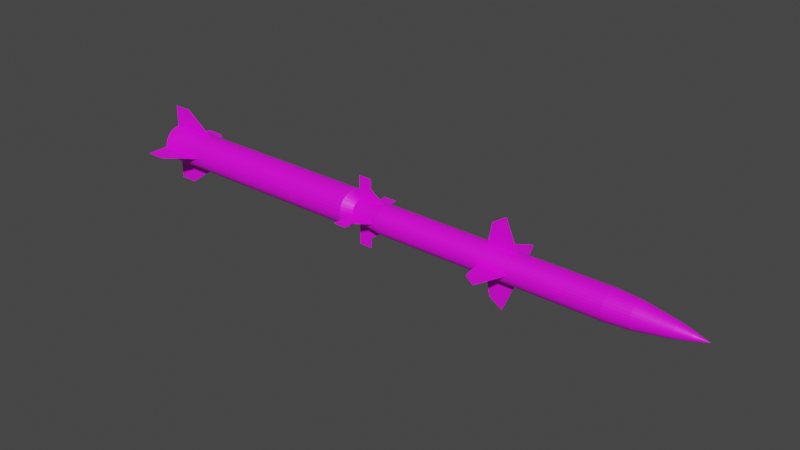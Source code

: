 # Source: RIM-2.blend  (saved by Blender 2.80.75; exported with 4.5.12 LTS)
import bpy
from mathutils import Matrix  # noqa: F401  (used for matrix-valued properties, if any)

bpy.ops.wm.read_factory_settings(use_empty=True)
scene = bpy.context.scene
scene.name = 'Scene'

# ---- collections
col_collection = bpy.data.collections.new('Collection'); scene.collection.children.link(col_collection)

# ---- images (referenced by path relative to the original .blend; pixels are not part of the script)
import os
ASSET_DIR = os.environ.get("B2B_ASSET_DIR", "")  # directory of the original .blend (textures are referenced by path, not embedded)
HERE = os.path.dirname(os.path.abspath(__file__))  # packed textures are extracted next to this script under _unpacked/

def load_image(name, relpath, width, height, colorspace="sRGB"):
    """Load a texture the original file referenced (path relative to the .blend, or extracted next to this script)."""
    p = next((c for c in (os.path.join(HERE, relpath), os.path.join(ASSET_DIR, relpath)) if relpath and os.path.exists(c)), "")
    if p:
        img = bpy.data.images.load(p, check_existing=True)
        img.name = name
    else:  # same state as the original file: an image datablock whose file is absent (Cycles renders it pink)
        img = bpy.data.images.new(name, width, height)
        img.source = "FILE"
        img.filepath = "//" + (relpath or name)
    img.colorspace_settings.name = colorspace
    return img
img_rim_2_missile_texture_png = load_image('RIM-2 Missile Texture.png', 'RIM-2 Missile Texture.png', 1024, 1024, 'sRGB')
img_rim_2_missile_fin_texture_png = load_image('RIM-2 Missile Fin Texture.png', 'RIM-2 Missile Fin Texture.png', 1024, 1024, 'sRGB')
img_rim_2_booster_texture_png = load_image('RIM-2 Booster Texture.png', 'RIM-2 Booster Texture.png', 1024, 1024, 'sRGB')

# ---- materials (node trees are filled in below, after node groups)
mat_material_001 = bpy.data.materials.new('Material.001')
mat_material_001.use_transparent_shadow = False
mat_material_002 = bpy.data.materials.new('Material.002')
mat_material_002.use_transparent_shadow = False
mat_material_003 = bpy.data.materials.new('Material.003')
mat_material_003.use_transparent_shadow = False
mat_material_004 = bpy.data.materials.new('Material.004')
mat_material_004.use_transparent_shadow = False

# ---- material node trees
mat_material_001.use_nodes = True; mat_material_001.node_tree.nodes.clear()
_N = mat_material_001.node_tree.nodes; _L = mat_material_001.node_tree.links
n0 = _N.new('ShaderNodeOutputMaterial'); n0.name = 'Material Output'; n0.location = (300, 300)
n1 = _N.new('ShaderNodeBsdfPrincipled'); n1.name = 'Principled BSDF'; n1.location = (10, 300)
n1.distribution = 'GGX'
n1.subsurface_method = 'BURLEY'
n1.inputs[3].default_value = 1.45
n1.inputs[27].default_value = (0.0, 0.0, 0.0, 1.0)
n1.inputs[28].default_value = 1.0
n2 = _N.new('ShaderNodeTexImage'); n2.name = 'Image Texture'; n2.location = (-302, 89)
n2.image = img_rim_2_missile_texture_png
_L.new(n1.outputs[0], n0.inputs[0])
_L.new(n2.outputs[0], n1.inputs[0])
n0.is_active_output = True
mat_material_002.use_nodes = True; mat_material_002.node_tree.nodes.clear()
_N = mat_material_002.node_tree.nodes; _L = mat_material_002.node_tree.links
n0 = _N.new('ShaderNodeOutputMaterial'); n0.name = 'Material Output'; n0.location = (300, 300)
n1 = _N.new('ShaderNodeBsdfPrincipled'); n1.name = 'Principled BSDF'; n1.location = (10, 300)
n1.distribution = 'GGX'
n1.subsurface_method = 'BURLEY'
n1.inputs[3].default_value = 1.45
n1.inputs[27].default_value = (0.0, 0.0, 0.0, 1.0)
n1.inputs[28].default_value = 1.0
n2 = _N.new('ShaderNodeTexImage'); n2.name = 'Image Texture'; n2.location = (-461, 159)
n2.image = img_rim_2_missile_fin_texture_png
_L.new(n1.outputs[0], n0.inputs[0])
_L.new(n2.outputs[0], n1.inputs[0])
n0.is_active_output = True
mat_material_003.use_nodes = True; mat_material_003.node_tree.nodes.clear()
_N = mat_material_003.node_tree.nodes; _L = mat_material_003.node_tree.links
n0 = _N.new('ShaderNodeOutputMaterial'); n0.name = 'Material Output'; n0.location = (300, 300)
n1 = _N.new('ShaderNodeBsdfPrincipled'); n1.name = 'Principled BSDF'; n1.location = (10, 300)
n1.distribution = 'GGX'
n1.subsurface_method = 'BURLEY'
n1.inputs[3].default_value = 1.45
n1.inputs[27].default_value = (0.0, 0.0, 0.0, 1.0)
n1.inputs[28].default_value = 1.0
n2 = _N.new('ShaderNodeTexImage'); n2.name = 'Image Texture'; n2.location = (-319, 154)
n2.image = img_rim_2_booster_texture_png
_L.new(n1.outputs[0], n0.inputs[0])
_L.new(n2.outputs[0], n1.inputs[0])
n0.is_active_output = True
mat_material_004.use_nodes = True; mat_material_004.node_tree.nodes.clear()
_N = mat_material_004.node_tree.nodes; _L = mat_material_004.node_tree.links
n0 = _N.new('ShaderNodeOutputMaterial'); n0.name = 'Material Output'; n0.location = (300, 300)
n1 = _N.new('ShaderNodeBsdfPrincipled'); n1.name = 'Principled BSDF'; n1.location = (10, 300)
n1.distribution = 'GGX'
n1.subsurface_method = 'BURLEY'
n1.inputs[3].default_value = 1.45
n1.inputs[27].default_value = (0.0, 0.0, 0.0, 1.0)
n1.inputs[28].default_value = 1.0
n2 = _N.new('ShaderNodeTexImage'); n2.name = 'Image Texture'; n2.location = (-283, 183)
n2.image = img_rim_2_missile_fin_texture_png
_L.new(n1.outputs[0], n0.inputs[0])
_L.new(n2.outputs[0], n1.inputs[0])
n0.is_active_output = True

# ---- world
world_world = bpy.data.worlds.new('World'); scene.world = world_world
world_world.use_nodes = True; world_world.node_tree.nodes.clear()
_N = world_world.node_tree.nodes; _L = world_world.node_tree.links
n0 = _N.new('ShaderNodeOutputWorld'); n0.name = 'World Output'; n0.location = (300, 300)
n1 = _N.new('ShaderNodeBackground'); n1.name = 'Background'; n1.location = (10, 300)
n1.inputs[0].default_value = (0.05088, 0.05088, 0.05088, 1.0)
_L.new(n1.outputs[0], n0.inputs[0])
n0.is_active_output = True
world_world.color = (0.05088, 0.05088, 0.05088)
world_world.use_sun_shadow = False
world_world.sun_shadow_jitter_overblur = 0.0

# ---- meshes
me_cylinder_001 = bpy.data.meshes.new('Cylinder.001')
me_cylinder_001.from_pydata([(1.19e-06, 1.0, -7.11), (-1.529e-06, 1.0, 8.854), (0.1951, 0.9808, -7.11), (0.1951, 0.9808, 8.854), (0.3827, 0.9239, -7.11), (0.3827, 0.9239, 8.854), (0.5556, 0.8315, -7.11), (0.5556, 0.8315, 8.854), (0.7071, 0.7071, -7.11), (0.7071, 0.7071, 8.854), (0.8315, 0.5556, -7.11), (0.8315, 0.5556, 8.854), (0.9239, 0.3827, -7.11), (0.9239, 0.3827, 8.854), (0.9808, 0.1951, -7.11), (0.9808, 0.1951, 8.854), (1.0, 8.964e-07, -7.11), (1.0, -9.798e-07, 8.854), (0.9808, -0.1951, -7.11), (0.9808, -0.1951, 8.854), (0.9239, -0.3827, -7.11), (0.9239, -0.3827, 8.854), (0.8315, -0.5556, -7.11), (0.8315, -0.5556, 8.854), (0.7071, -0.7071, -7.11), (0.7071, -0.7071, 8.854), (0.5556, -0.8315, -7.11), (0.5556, -0.8315, 8.854), (0.3827, -0.9239, -7.11), (0.3827, -0.9239, 8.854), (0.1951, -0.9808, -7.11), (0.1951, -0.9808, 8.854), (8.638e-07, -1.0, -7.11), (-1.855e-06, -1.0, 8.854), (-0.1951, -0.9808, -7.11), (-0.1951, -0.9808, 8.854), (-0.3827, -0.9239, -7.11), (-0.3827, -0.9239, 8.854), (-0.5556, -0.8315, -7.11), (-0.5556, -0.8315, 8.854), (-0.7071, -0.7071, -7.11), (-0.7071, -0.7071, 8.854), (-0.8315, -0.5556, -7.11), (-0.8315, -0.5556, 8.854), (-0.9239, -0.3827, -7.11), (-0.9239, -0.3827, 8.854), (-0.9808, -0.1951, -7.11), (-0.9808, -0.1951, 8.854), (-1.0, 1.786e-06, -7.11), (-1.0, -8.97e-08, 8.854), (-0.9808, 0.1951, -7.11), (-0.9808, 0.1951, 8.854), (-0.9239, 0.3827, -7.11), (-0.9239, 0.3827, 8.854), (-0.8315, 0.5556, -7.11), (-0.8315, 0.5556, 8.854), (-0.7071, 0.7071, -7.11), (-0.7071, 0.7071, 8.854), (-0.5556, 0.8315, -7.11), (-0.5556, 0.8315, 8.854), (-0.3827, 0.9239, -7.11), (-0.3827, 0.9239, 8.854), (-0.1951, 0.9808, -7.11), (-0.1951, 0.9808, 8.854), (0.1047, 0.5263, 10.95), (-1.994e-06, 0.5366, 10.95), (0.2054, 0.4958, 10.95), (0.2981, 0.4462, 10.95), (0.3795, 0.3795, 10.95), (0.4462, 0.2981, 10.95), (0.4958, 0.2054, 10.95), (0.5263, 0.1047, 10.95), (0.5366, -1.246e-06, 10.95), (0.5263, -0.1047, 10.95), (0.4958, -0.2054, 10.95), (0.4462, -0.2981, 10.95), (0.3795, -0.3795, 10.95), (0.2981, -0.4462, 10.95), (0.2054, -0.4958, 10.95), (0.1047, -0.5263, 10.95), (-2.104e-06, -0.5366, 10.95), (-0.1047, -0.5263, 10.95), (-0.2054, -0.4958, 10.95), (-0.2981, -0.4462, 10.95), (-0.3795, -0.3795, 10.95), (-0.4462, -0.2981, 10.95), (-0.4958, -0.2054, 10.95), (-0.5263, -0.1047, 10.95), (-0.5366, -7.202e-07, 10.95), (-0.5263, 0.1047, 10.95), (-0.4958, 0.2054, 10.95), (-0.4462, 0.2981, 10.95), (-0.3795, 0.3795, 10.95), (-0.2981, 0.4462, 10.95), (-0.2054, 0.4958, 10.95), (-0.1047, 0.5263, 10.95), (2.923e-06, 0.8867, -8.747), (0.173, 0.8696, -8.747), (0.3393, 0.8192, -8.747), (0.4926, 0.7372, -8.747), (0.627, 0.627, -8.747), (0.7373, 0.4926, -8.747), (0.8192, 0.3393, -8.747), (0.8696, 0.173, -8.747), (0.8867, 1.146e-06, -8.747), (0.8696, -0.173, -8.747), (0.8192, -0.3393, -8.747), (0.7373, -0.4926, -8.747), (0.627, -0.627, -8.747), (0.4926, -0.7372, -8.747), (0.3393, -0.8192, -8.747), (0.173, -0.8696, -8.747), (2.634e-06, -0.8867, -8.747), (-0.173, -0.8696, -8.747), (-0.3393, -0.8192, -8.747), (-0.4926, -0.7372, -8.747), (-0.627, -0.627, -8.747), (-0.7372, -0.4926, -8.747), (-0.8192, -0.3393, -8.747), (-0.8696, -0.173, -8.747), (-0.8867, 1.936e-06, -8.747), (-0.8696, 0.173, -8.747), (-0.8192, 0.3393, -8.747), (-0.7372, 0.4926, -8.747), (-0.627, 0.627, -8.747), (-0.4926, 0.7372, -8.747), (-0.3393, 0.8192, -8.747), (-0.173, 0.8696, -8.747), (3.25e-06, 0.7416, -9.635), (0.1447, 0.7274, -9.635), (0.2838, 0.6852, -9.635), (0.412, 0.6166, -9.635), (0.5244, 0.5244, -9.635), (0.6166, 0.412, -9.635), (0.6852, 0.2838, -9.635), (0.7274, 0.1447, -9.635), (0.7416, 1.304e-06, -9.635), (0.7274, -0.1447, -9.635), (0.6852, -0.2838, -9.635), (0.6166, -0.412, -9.635), (0.5244, -0.5244, -9.635), (0.412, -0.6166, -9.635), (0.2838, -0.6852, -9.635), (0.1447, -0.7274, -9.635), (3.008e-06, -0.7416, -9.635), (-0.1447, -0.7274, -9.635), (-0.2838, -0.6852, -9.635), (-0.412, -0.6166, -9.635), (-0.5244, -0.5244, -9.635), (-0.6166, -0.412, -9.635), (-0.6851, -0.2838, -9.635), (-0.7274, -0.1447, -9.635), (-0.7416, 1.964e-06, -9.635), (-0.7274, 0.1447, -9.635), (-0.6851, 0.2838, -9.635), (-0.6166, 0.412, -9.635), (-0.5244, 0.5244, -9.635), (-0.412, 0.6166, -9.635), (-0.2838, 0.6852, -9.635), (-0.1447, 0.7274, -9.635), (3.072e-06, 0.6033, -10.47), (0.1177, 0.5917, -10.47), (0.2309, 0.5574, -10.47), (0.3352, 0.5016, -10.47), (0.4266, 0.4266, -10.47), (0.5016, 0.3352, -10.47), (0.5574, 0.2309, -10.47), (0.5917, 0.1177, -10.47), (0.6033, 1.456e-06, -10.47), (0.5917, -0.1177, -10.47), (0.5574, -0.2309, -10.47), (0.5016, -0.3352, -10.47), (0.4266, -0.4266, -10.47), (0.3352, -0.5016, -10.47), (0.2309, -0.5574, -10.47), (0.1177, -0.5917, -10.47), (2.876e-06, -0.6033, -10.47), (-0.1177, -0.5917, -10.47), (-0.2309, -0.5574, -10.47), (-0.3352, -0.5016, -10.47), (-0.4266, -0.4266, -10.47), (-0.5016, -0.3352, -10.47), (-0.5574, -0.2309, -10.47), (-0.5917, -0.1177, -10.47), (-0.6033, 1.993e-06, -10.47), (-0.5917, 0.1177, -10.47), (-0.5574, 0.2309, -10.47), (-0.5016, 0.3352, -10.47), (-0.4266, 0.4266, -10.47), (-0.3352, 0.5016, -10.47), (-0.2309, 0.5574, -10.47), (-0.1177, 0.5917, -10.47), (3.368e-06, 0.4973, -11.07), (0.09702, 0.4877, -11.07), (0.1903, 0.4594, -11.07), (0.2763, 0.4135, -11.07), (0.3516, 0.3516, -11.07), (0.4135, 0.2763, -11.07), (0.4594, 0.1903, -11.07), (0.4877, 0.09701, -11.07), (0.4973, 1.562e-06, -11.07), (0.4877, -0.09701, -11.07), (0.4594, -0.1903, -11.07), (0.4135, -0.2763, -11.07), (0.3516, -0.3516, -11.07), (0.2763, -0.4135, -11.07), (0.1903, -0.4594, -11.07), (0.09702, -0.4877, -11.07), (3.206e-06, -0.4973, -11.07), (-0.09701, -0.4877, -11.07), (-0.1903, -0.4594, -11.07), (-0.2763, -0.4135, -11.07), (-0.3516, -0.3516, -11.07), (-0.4135, -0.2763, -11.07), (-0.4594, -0.1903, -11.07), (-0.4877, -0.09701, -11.07), (-0.4973, 2.004e-06, -11.07), (-0.4877, 0.09701, -11.07), (-0.4594, 0.1903, -11.07), (-0.4135, 0.2763, -11.07), (-0.3516, 0.3516, -11.07), (-0.2763, 0.4135, -11.07), (-0.1903, 0.4594, -11.07), (-0.09701, 0.4877, -11.07), (2.654e-06, 0.3902, -11.54), (0.07613, 0.3827, -11.54), (0.1493, 0.3605, -11.54), (0.2168, 0.3244, -11.54), (0.2759, 0.2759, -11.54), (0.3245, 0.2168, -11.54), (0.3605, 0.1493, -11.54), (0.3827, 0.07613, -11.54), (0.3902, 1.651e-06, -11.54), (0.3827, -0.07612, -11.54), (0.3605, -0.1493, -11.54), (0.3245, -0.2168, -11.54), (0.2759, -0.2759, -11.54), (0.2168, -0.3244, -11.54), (0.1493, -0.3605, -11.54), (0.07613, -0.3827, -11.54), (2.527e-06, -0.3902, -11.54), (-0.07612, -0.3827, -11.54), (-0.1493, -0.3605, -11.54), (-0.2168, -0.3244, -11.54), (-0.2759, -0.2759, -11.54), (-0.3244, -0.2168, -11.54), (-0.3605, -0.1493, -11.54), (-0.3827, -0.07612, -11.54), (-0.3902, 1.999e-06, -11.54), (-0.3827, 0.07613, -11.54), (-0.3605, 0.1493, -11.54), (-0.3244, 0.2168, -11.54), (-0.2759, 0.2759, -11.54), (-0.2168, 0.3244, -11.54), (-0.1493, 0.3605, -11.54), (-0.07612, 0.3827, -11.54), (3.167e-06, 0.2717, -12.03), (0.053, 0.2665, -12.03), (0.104, 0.251, -12.03), (0.1509, 0.2259, -12.03), (0.1921, 0.1921, -12.03), (0.2259, 0.1509, -12.03), (0.251, 0.104, -12.03), (0.2665, 0.053, -12.03), (0.2717, 1.739e-06, -12.03), (0.2665, -0.053, -12.03), (0.251, -0.104, -12.03), (0.2259, -0.1509, -12.03), (0.1921, -0.1921, -12.03), (0.1509, -0.2259, -12.03), (0.104, -0.251, -12.03), (0.053, -0.2665, -12.03), (3.079e-06, -0.2717, -12.03), (-0.053, -0.2665, -12.03), (-0.104, -0.251, -12.03), (-0.1509, -0.2259, -12.03), (-0.1921, -0.1921, -12.03), (-0.2259, -0.1509, -12.03), (-0.251, -0.104, -12.03), (-0.2664, -0.053, -12.03), (-0.2717, 1.981e-06, -12.03), (-0.2664, 0.053, -12.03), (-0.251, 0.104, -12.03), (-0.2259, 0.1509, -12.03), (-0.1921, 0.1921, -12.03), (-0.1509, 0.2259, -12.03), (-0.104, 0.251, -12.03), (-0.053, 0.2665, -12.03), (2.526e-06, 0.1574, -12.38), (0.03072, 0.1544, -12.38), (0.06025, 0.1455, -12.38), (0.08747, 0.1309, -12.38), (0.1113, 0.1113, -12.38), (0.1309, 0.08747, -12.38), (0.1455, 0.06025, -12.38), (0.1544, 0.03072, -12.38), (0.1574, 1.816e-06, -12.38), (0.1544, -0.03071, -12.38), (0.1455, -0.06025, -12.38), (0.1309, -0.08747, -12.38), (0.1113, -0.1113, -12.38), (0.08747, -0.1309, -12.38), (0.06025, -0.1455, -12.38), (0.03072, -0.1544, -12.38), (2.475e-06, -0.1574, -12.38), (-0.03071, -0.1544, -12.38), (-0.06025, -0.1455, -12.38), (-0.08747, -0.1309, -12.38), (-0.1113, -0.1113, -12.38), (-0.1309, -0.08747, -12.38), (-0.1455, -0.06025, -12.38), (-0.1544, -0.03071, -12.38), (-0.1574, 1.956e-06, -12.38), (-0.1544, 0.03072, -12.38), (-0.1455, 0.06025, -12.38), (-0.1309, 0.08747, -12.38), (-0.1113, 0.1113, -12.38), (-0.08747, 0.1309, -12.38), (-0.06025, 0.1455, -12.38), (-0.03071, 0.1544, -12.38), (1.245e-06, 1.926e-06, -12.94), (0.1415, 0.7113, 10.95), (-1.948e-06, 0.7252, 10.95), (0.2775, 0.67, 10.95), (0.4029, 0.603, 10.95), (0.5128, 0.5128, 10.95), (0.603, 0.4029, 10.95), (0.67, 0.2775, 10.95), (0.7113, 0.1415, 10.95), (0.7252, -1.206e-06, 10.95), (0.7113, -0.1415, 10.95), (0.67, -0.2775, 10.95), (0.603, -0.4029, 10.95), (0.5128, -0.5128, 10.95), (0.4029, -0.603, 10.95), (0.2775, -0.67, 10.95), (0.1415, -0.7113, 10.95), (-2.184e-06, -0.7252, 10.95), (-0.1415, -0.7113, 10.95), (-0.2775, -0.67, 10.95), (-0.4029, -0.603, 10.95), (-0.5128, -0.5128, 10.95), (-0.603, -0.4029, 10.95), (-0.67, -0.2775, 10.95), (-0.7113, -0.1415, 10.95), (-0.7252, -5.607e-07, 10.95), (-0.7113, 0.1415, 10.95), (-0.67, 0.2775, 10.95), (-0.603, 0.4029, 10.95), (-0.5128, 0.5128, 10.95), (-0.4029, 0.603, 10.95), (-0.2775, 0.67, 10.95), (-0.1415, 0.7113, 10.95), (0.1047, 0.5263, 10.09), (-2.391e-06, 0.5366, 10.09), (0.2054, 0.4958, 10.09), (0.2981, 0.4462, 10.09), (0.3795, 0.3795, 10.09), (0.4462, 0.2981, 10.09), (0.4958, 0.2054, 10.09), (0.5263, 0.1047, 10.09), (0.5366, -1.382e-06, 10.09), (0.5263, -0.1047, 10.09), (0.4958, -0.2054, 10.09), (0.4462, -0.2981, 10.09), (0.3795, -0.3795, 10.09), (0.2981, -0.4462, 10.09), (0.2054, -0.4958, 10.09), (0.1047, -0.5263, 10.09), (-2.502e-06, -0.5366, 10.09), (-0.1047, -0.5263, 10.09), (-0.2054, -0.4958, 10.09), (-0.2981, -0.4462, 10.09), (-0.3795, -0.3795, 10.09), (-0.4462, -0.2981, 10.09), (-0.4958, -0.2054, 10.09), (-0.5263, -0.1047, 10.09), (-0.5366, -8.561e-07, 10.09), (-0.5263, 0.1047, 10.09), (-0.4958, 0.2054, 10.09), (-0.4462, 0.2981, 10.09), (-0.3795, 0.3795, 10.09), (-0.2981, 0.4462, 10.09), (-0.2054, 0.4958, 10.09), (-0.1047, 0.5263, 10.09)], [], [(0, 1, 3, 2), (2, 3, 5, 4), (4, 5, 7, 6), (6, 7, 9, 8), (8, 9, 11, 10), (10, 11, 13, 12), (12, 13, 15, 14), (14, 15, 17, 16), (16, 17, 19, 18), (18, 19, 21, 20), (20, 21, 23, 22), (22, 23, 25, 24), (24, 25, 27, 26), (26, 27, 29, 28), (28, 29, 31, 30), (30, 31, 33, 32), (32, 33, 35, 34), (34, 35, 37, 36), (36, 37, 39, 38), (38, 39, 41, 40), (40, 41, 43, 42), (42, 43, 45, 44), (44, 45, 47, 46), (46, 47, 49, 48), (48, 49, 51, 50), (50, 51, 53, 52), (52, 53, 55, 54), (54, 55, 57, 56), (56, 57, 59, 58), (58, 59, 61, 60), (9, 7, 324, 325), (60, 61, 63, 62), (62, 63, 1, 0), (60, 62, 127, 126), (90, 89, 378, 379), (27, 25, 333, 334), (45, 43, 342, 343), (63, 61, 351, 352), (19, 17, 329, 330), (37, 35, 338, 339), (55, 53, 347, 348), (11, 9, 325, 326), (29, 27, 334, 335), (47, 45, 343, 344), (3, 1, 322, 321), (1, 63, 352, 322), (21, 19, 330, 331), (39, 37, 339, 340), (57, 55, 348, 349), (13, 11, 326, 327), (31, 29, 335, 336), (49, 47, 344, 345), (5, 3, 321, 323), (23, 21, 331, 332), (41, 39, 340, 341), (59, 57, 349, 350), (15, 13, 327, 328), (33, 31, 336, 337), (51, 49, 345, 346), (7, 5, 323, 324), (25, 23, 332, 333), (43, 41, 341, 342), (61, 59, 350, 351), (17, 15, 328, 329), (35, 33, 337, 338), (53, 51, 346, 347), (121, 122, 154, 153), (16, 18, 105, 104), (34, 36, 114, 113), (52, 54, 123, 122), (8, 10, 101, 100), (26, 28, 110, 109), (44, 46, 119, 118), (0, 2, 97, 96), (62, 0, 96, 127), (18, 20, 106, 105), (36, 38, 115, 114), (54, 56, 124, 123), (10, 12, 102, 101), (28, 30, 111, 110), (46, 48, 120, 119), (2, 4, 98, 97), (20, 22, 107, 106), (38, 40, 116, 115), (56, 58, 125, 124), (12, 14, 103, 102), (30, 32, 112, 111), (48, 50, 121, 120), (4, 6, 99, 98), (22, 24, 108, 107), (40, 42, 117, 116), (58, 60, 126, 125), (14, 16, 104, 103), (32, 34, 113, 112), (50, 52, 122, 121), (6, 8, 100, 99), (24, 26, 109, 108), (42, 44, 118, 117), (129, 130, 162, 161), (108, 109, 141, 140), (122, 123, 155, 154), (109, 110, 142, 141), (96, 97, 129, 128), (123, 124, 156, 155), (110, 111, 143, 142), (97, 98, 130, 129), (124, 125, 157, 156), (111, 112, 144, 143), (98, 99, 131, 130), (125, 126, 158, 157), (112, 113, 145, 144), (99, 100, 132, 131), (126, 127, 159, 158), (113, 114, 146, 145), (100, 101, 133, 132), (127, 96, 128, 159), (114, 115, 147, 146), (101, 102, 134, 133), (115, 116, 148, 147), (102, 103, 135, 134), (116, 117, 149, 148), (103, 104, 136, 135), (117, 118, 150, 149), (104, 105, 137, 136), (118, 119, 151, 150), (105, 106, 138, 137), (119, 120, 152, 151), (106, 107, 139, 138), (120, 121, 153, 152), (107, 108, 140, 139), (164, 165, 197, 196), (156, 157, 189, 188), (143, 144, 176, 175), (130, 131, 163, 162), (157, 158, 190, 189), (144, 145, 177, 176), (131, 132, 164, 163), (158, 159, 191, 190), (145, 146, 178, 177), (132, 133, 165, 164), (159, 128, 160, 191), (146, 147, 179, 178), (133, 134, 166, 165), (147, 148, 180, 179), (134, 135, 167, 166), (148, 149, 181, 180), (135, 136, 168, 167), (149, 150, 182, 181), (136, 137, 169, 168), (150, 151, 183, 182), (137, 138, 170, 169), (151, 152, 184, 183), (138, 139, 171, 170), (152, 153, 185, 184), (139, 140, 172, 171), (153, 154, 186, 185), (140, 141, 173, 172), (154, 155, 187, 186), (141, 142, 174, 173), (128, 129, 161, 160), (155, 156, 188, 187), (142, 143, 175, 174), (199, 200, 232, 231), (191, 160, 192, 223), (178, 179, 211, 210), (165, 166, 198, 197), (179, 180, 212, 211), (166, 167, 199, 198), (180, 181, 213, 212), (167, 168, 200, 199), (181, 182, 214, 213), (168, 169, 201, 200), (182, 183, 215, 214), (169, 170, 202, 201), (183, 184, 216, 215), (170, 171, 203, 202), (184, 185, 217, 216), (171, 172, 204, 203), (185, 186, 218, 217), (172, 173, 205, 204), (186, 187, 219, 218), (173, 174, 206, 205), (160, 161, 193, 192), (187, 188, 220, 219), (174, 175, 207, 206), (161, 162, 194, 193), (188, 189, 221, 220), (175, 176, 208, 207), (162, 163, 195, 194), (189, 190, 222, 221), (176, 177, 209, 208), (163, 164, 196, 195), (190, 191, 223, 222), (177, 178, 210, 209), (234, 235, 267, 266), (213, 214, 246, 245), (200, 201, 233, 232), (214, 215, 247, 246), (201, 202, 234, 233), (215, 216, 248, 247), (202, 203, 235, 234), (216, 217, 249, 248), (203, 204, 236, 235), (217, 218, 250, 249), (204, 205, 237, 236), (218, 219, 251, 250), (205, 206, 238, 237), (192, 193, 225, 224), (219, 220, 252, 251), (206, 207, 239, 238), (193, 194, 226, 225), (220, 221, 253, 252), (207, 208, 240, 239), (194, 195, 227, 226), (221, 222, 254, 253), (208, 209, 241, 240), (195, 196, 228, 227), (222, 223, 255, 254), (209, 210, 242, 241), (196, 197, 229, 228), (223, 192, 224, 255), (210, 211, 243, 242), (197, 198, 230, 229), (211, 212, 244, 243), (198, 199, 231, 230), (212, 213, 245, 244), (269, 270, 302, 301), (248, 249, 281, 280), (235, 236, 268, 267), (249, 250, 282, 281), (236, 237, 269, 268), (250, 251, 283, 282), (237, 238, 270, 269), (224, 225, 257, 256), (251, 252, 284, 283), (238, 239, 271, 270), (225, 226, 258, 257), (252, 253, 285, 284), (239, 240, 272, 271), (226, 227, 259, 258), (253, 254, 286, 285), (240, 241, 273, 272), (227, 228, 260, 259), (254, 255, 287, 286), (241, 242, 274, 273), (228, 229, 261, 260), (255, 224, 256, 287), (242, 243, 275, 274), (229, 230, 262, 261), (243, 244, 276, 275), (230, 231, 263, 262), (244, 245, 277, 276), (231, 232, 264, 263), (245, 246, 278, 277), (232, 233, 265, 264), (246, 247, 279, 278), (233, 234, 266, 265), (247, 248, 280, 279), (304, 305, 320), (256, 257, 289, 288), (283, 284, 316, 315), (270, 271, 303, 302), (257, 258, 290, 289), (284, 285, 317, 316), (271, 272, 304, 303), (258, 259, 291, 290), (285, 286, 318, 317), (272, 273, 305, 304), (259, 260, 292, 291), (286, 287, 319, 318), (273, 274, 306, 305), (260, 261, 293, 292), (287, 256, 288, 319), (274, 275, 307, 306), (261, 262, 294, 293), (275, 276, 308, 307), (262, 263, 295, 294), (276, 277, 309, 308), (263, 264, 296, 295), (277, 278, 310, 309), (264, 265, 297, 296), (278, 279, 311, 310), (265, 266, 298, 297), (279, 280, 312, 311), (266, 267, 299, 298), (280, 281, 313, 312), (267, 268, 300, 299), (281, 282, 314, 313), (268, 269, 301, 300), (282, 283, 315, 314), (291, 292, 320), (318, 319, 320), (305, 306, 320), (292, 293, 320), (319, 288, 320), (306, 307, 320), (293, 294, 320), (307, 308, 320), (294, 295, 320), (308, 309, 320), (295, 296, 320), (309, 310, 320), (296, 297, 320), (310, 311, 320), (297, 298, 320), (311, 312, 320), (298, 299, 320), (312, 313, 320), (299, 300, 320), (313, 314, 320), (300, 301, 320), (314, 315, 320), (301, 302, 320), (288, 289, 320), (315, 316, 320), (302, 303, 320), (289, 290, 320), (316, 317, 320), (303, 304, 320), (290, 291, 320), (317, 318, 320), (65, 64, 321, 322), (64, 66, 323, 321), (66, 67, 324, 323), (67, 68, 325, 324), (68, 69, 326, 325), (69, 70, 327, 326), (70, 71, 328, 327), (71, 72, 329, 328), (72, 73, 330, 329), (73, 74, 331, 330), (74, 75, 332, 331), (75, 76, 333, 332), (76, 77, 334, 333), (77, 78, 335, 334), (78, 79, 336, 335), (79, 80, 337, 336), (80, 81, 338, 337), (81, 82, 339, 338), (82, 83, 340, 339), (83, 84, 341, 340), (84, 85, 342, 341), (85, 86, 343, 342), (86, 87, 344, 343), (87, 88, 345, 344), (88, 89, 346, 345), (89, 90, 347, 346), (90, 91, 348, 347), (91, 92, 349, 348), (92, 93, 350, 349), (93, 94, 351, 350), (94, 95, 352, 351), (95, 65, 322, 352), (353, 354, 384, 383, 382, 381, 380, 379, 378, 377, 376, 375, 374, 373, 372, 371, 370, 369, 368, 367, 366, 365, 364, 363, 362, 361, 360, 359, 358, 357, 356, 355), (77, 76, 365, 366), (91, 90, 379, 380), (78, 77, 366, 367), (64, 65, 354, 353), (92, 91, 380, 381), (79, 78, 367, 368), (66, 64, 353, 355), (93, 92, 381, 382), (80, 79, 368, 369), (67, 66, 355, 356), (94, 93, 382, 383), (81, 80, 369, 370), (68, 67, 356, 357), (95, 94, 383, 384), (82, 81, 370, 371), (69, 68, 357, 358), (65, 95, 384, 354), (83, 82, 371, 372), (70, 69, 358, 359), (84, 83, 372, 373), (71, 70, 359, 360), (85, 84, 373, 374), (72, 71, 360, 361), (86, 85, 374, 375), (73, 72, 361, 362), (87, 86, 375, 376), (74, 73, 362, 363), (88, 87, 376, 377), (75, 74, 363, 364), (89, 88, 377, 378), (76, 75, 364, 365)])
_uv = me_cylinder_001.uv_layers.new(name='UVMap')
_uv.uv.foreach_set('vector', [0.1394, 0.002019, 0.1394, 0.9992, 0.122, 0.9993, 0.122, 0.002096, 0.122, 0.002096, 0.122, 0.9993, 0.1046, 0.9994, 0.1046, 0.002172, 0.1046, 0.002172, 0.1046, 0.9994, 0.0872, 0.9994, 0.0872, 0.002249, 0.0872, 0.002249, 0.0872, 0.9994, 0.0698, 0.9995, 0.0698, 0.002326, 0.0698, 0.002326, 0.0698, 0.9995, 0.05239, 0.9996, 0.05239, 0.002403, 0.05239, 0.002403, 0.05239, 0.9996, 0.03499, 0.9997, 0.03499, 0.00248, 0.03499, 0.00248, 0.03499, 0.9997, 0.01758, 0.9997, 0.01758, 0.002556, 0.01758, 0.002556, 0.01758, 0.9997, 0.0001768, 0.9998, 0.0001769, 0.002633, 0.5571, 0.0001768, 0.5571, 0.9974, 0.5397, 0.9974, 0.5397, 0.0002536, 0.5397, 0.0002536, 0.5397, 0.9974, 0.5223, 0.9975, 0.5223, 0.0003303, 0.5223, 0.0003303, 0.5223, 0.9975, 0.5049, 0.9976, 0.5049, 0.000407, 0.5049, 0.000407, 0.5049, 0.9976, 0.4875, 0.9977, 0.4875, 0.0004838, 0.4875, 0.0004838, 0.4875, 0.9977, 0.4701, 0.9978, 0.4701, 0.0005606, 0.4701, 0.0005606, 0.4701, 0.9978, 0.4527, 0.9978, 0.4527, 0.0006373, 0.4527, 0.0006373, 0.4527, 0.9978, 0.4353, 0.9979, 0.4353, 0.0007141, 0.4353, 0.0007141, 0.4353, 0.9979, 0.4179, 0.998, 0.4179, 0.0007908, 0.4179, 0.0007908, 0.4179, 0.998, 0.4005, 0.9981, 0.4005, 0.0008676, 0.4005, 0.0008676, 0.4005, 0.9981, 0.3831, 0.9981, 0.3831, 0.0009444, 0.3831, 0.0009444, 0.3831, 0.9981, 0.3657, 0.9982, 0.3657, 0.001021, 0.3657, 0.001021, 0.3657, 0.9982, 0.3483, 0.9983, 0.3483, 0.001098, 0.3483, 0.001098, 0.3483, 0.9983, 0.3309, 0.9984, 0.3309, 0.001175, 0.3309, 0.001175, 0.3309, 0.9984, 0.3135, 0.9984, 0.3135, 0.001251, 0.3135, 0.001251, 0.3135, 0.9984, 0.2961, 0.9985, 0.2961, 0.001328, 0.2961, 0.001328, 0.2961, 0.9985, 0.2787, 0.9986, 0.2787, 0.001405, 0.2787, 0.001405, 0.2787, 0.9986, 0.2612, 0.9987, 0.2612, 0.001482, 0.2612, 0.001482, 0.2612, 0.9987, 0.2438, 0.9987, 0.2438, 0.001558, 0.2438, 0.001558, 0.2438, 0.9987, 0.2264, 0.9988, 0.2264, 0.001635, 0.2264, 0.001635, 0.2264, 0.9988, 0.209, 0.9989, 0.209, 0.001712, 0.209, 0.001712, 0.209, 0.9989, 0.1916, 0.999, 0.1916, 0.001789, 0.1916, 0.001789, 0.1916, 0.999, 0.1742, 0.9991, 0.1742, 0.001865, 0.7773, 0.6735, 0.7578, 0.6654, 0.8062, 0.5745, 0.807, 0.5749, 0.1742, 0.001865, 0.1742, 0.9991, 0.1568, 0.9991, 0.1568, 0.001942, 0.1568, 0.001942, 0.1568, 0.9991, 0.1394, 0.9992, 0.1394, 0.002019, 0.7019, 0.3663, 0.6909, 0.3613, 0.7328, 0.2724, 0.7419, 0.2768, 0.7916, 0.8056, 0.7916, 0.8216, 0.7197, 0.8149, 0.7198, 0.813, 0.916, 0.5809, 0.9119, 0.6016, 0.8132, 0.5719, 0.8135, 0.571, 0.7981, 0.4629, 0.8192, 0.4629, 0.8094, 0.5655, 0.8085, 0.5654, 0.7055, 0.6015, 0.7014, 0.5808, 0.804, 0.5705, 0.8041, 0.5715, 0.8771, 0.6537, 0.8595, 0.6654, 0.8107, 0.5747, 0.8115, 0.5742, 0.8771, 0.4869, 0.8921, 0.5018, 0.8126, 0.5674, 0.8119, 0.5667, 0.7136, 0.5195, 0.7253, 0.5019, 0.8052, 0.567, 0.8046, 0.5678, 0.7981, 0.6776, 0.7773, 0.6735, 0.807, 0.5749, 0.808, 0.5751, 0.916, 0.5597, 0.916, 0.5809, 0.8135, 0.571, 0.8135, 0.5701, 0.7773, 0.4671, 0.7981, 0.4629, 0.8085, 0.5654, 0.8075, 0.5656, 0.7253, 0.6387, 0.7136, 0.6211, 0.8044, 0.5724, 0.8048, 0.5732, 0.7136, 0.6211, 0.7055, 0.6015, 0.8041, 0.5715, 0.8044, 0.5724, 0.8921, 0.6387, 0.8771, 0.6537, 0.8115, 0.5742, 0.8122, 0.5736, 0.8595, 0.4751, 0.8771, 0.4869, 0.8119, 0.5667, 0.8112, 0.5661, 0.7055, 0.539, 0.7136, 0.5195, 0.8046, 0.5678, 0.8042, 0.5686, 0.8192, 0.6777, 0.7981, 0.6776, 0.808, 0.5751, 0.8089, 0.5752, 0.9119, 0.539, 0.916, 0.5597, 0.8135, 0.5701, 0.8134, 0.5691, 0.7578, 0.4752, 0.7773, 0.4671, 0.8075, 0.5656, 0.8066, 0.5659, 0.7402, 0.6536, 0.7253, 0.6387, 0.8048, 0.5732, 0.8055, 0.5739, 0.9038, 0.6211, 0.8921, 0.6387, 0.8122, 0.5736, 0.8128, 0.5728, 0.84, 0.467, 0.8595, 0.4751, 0.8112, 0.5661, 0.8103, 0.5657, 0.7014, 0.5597, 0.7055, 0.539, 0.8042, 0.5686, 0.804, 0.5696, 0.84, 0.6735, 0.8192, 0.6777, 0.8089, 0.5752, 0.8098, 0.575, 0.9038, 0.5194, 0.9119, 0.539, 0.8134, 0.5691, 0.813, 0.5682, 0.7402, 0.487, 0.7578, 0.4752, 0.8066, 0.5659, 0.8058, 0.5664, 0.7578, 0.6654, 0.7402, 0.6536, 0.8055, 0.5739, 0.8062, 0.5745, 0.9119, 0.6016, 0.9038, 0.6211, 0.8128, 0.5728, 0.8132, 0.5719, 0.8192, 0.4629, 0.84, 0.467, 0.8103, 0.5657, 0.8094, 0.5655, 0.7014, 0.5808, 0.7014, 0.5597, 0.804, 0.5696, 0.804, 0.5705, 0.8595, 0.6654, 0.84, 0.6735, 0.8098, 0.575, 0.8107, 0.5747, 0.8921, 0.5018, 0.9038, 0.5194, 0.813, 0.5682, 0.8126, 0.5674, 0.7253, 0.5019, 0.7402, 0.487, 0.8058, 0.5664, 0.8052, 0.567, 0.7882, 0.2954, 0.7788, 0.2921, 0.7967, 0.2429, 0.8048, 0.2459, 0.9581, 0.4177, 0.9461, 0.4176, 0.9474, 0.3179, 0.9581, 0.3175, 0.8508, 0.4099, 0.839, 0.4079, 0.8556, 0.3121, 0.8655, 0.3136, 0.7465, 0.3839, 0.7353, 0.3799, 0.7695, 0.2886, 0.7788, 0.2921, 0.6373, 0.3332, 0.6268, 0.327, 0.6795, 0.2412, 0.6883, 0.2469, 0.8982, 0.4154, 0.8863, 0.4143, 0.8956, 0.3168, 0.9057, 0.3174, 0.7923, 0.3978, 0.7808, 0.3947, 0.8071, 0.3013, 0.8167, 0.3039, 0.68, 0.3561, 0.6692, 0.3507, 0.7148, 0.2629, 0.7238, 0.2677, 0.6909, 0.3613, 0.68, 0.3561, 0.7238, 0.2677, 0.7328, 0.2724, 0.9461, 0.4176, 0.9341, 0.4173, 0.9368, 0.3181, 0.9474, 0.3179, 0.839, 0.4079, 0.8272, 0.4057, 0.8458, 0.3103, 0.8556, 0.3121, 0.7353, 0.3799, 0.7241, 0.3756, 0.7602, 0.2849, 0.7695, 0.2886, 0.6268, 0.327, 0.6164, 0.3206, 0.6707, 0.2351, 0.6795, 0.2412, 0.8863, 0.4143, 0.8744, 0.4131, 0.8855, 0.3159, 0.8956, 0.3168, 0.7808, 0.3947, 0.7693, 0.3913, 0.7976, 0.2984, 0.8071, 0.3013, 0.6692, 0.3507, 0.6585, 0.3451, 0.7059, 0.2578, 0.7148, 0.2629, 0.9341, 0.4173, 0.9221, 0.4169, 0.9264, 0.3181, 0.9368, 0.3181, 0.8272, 0.4057, 0.8155, 0.4033, 0.836, 0.3084, 0.8458, 0.3103, 0.7241, 0.3756, 0.7129, 0.3711, 0.751, 0.2809, 0.7602, 0.2849, 0.6164, 0.3206, 0.6061, 0.314, 0.662, 0.2289, 0.6707, 0.2351, 0.8744, 0.4131, 0.8626, 0.4116, 0.8754, 0.3149, 0.8855, 0.3159, 0.7693, 0.3913, 0.7579, 0.3878, 0.7882, 0.2954, 0.7976, 0.2984, 0.6585, 0.3451, 0.6478, 0.3393, 0.6971, 0.2525, 0.7059, 0.2578, 0.9221, 0.4169, 0.9102, 0.4162, 0.916, 0.3179, 0.9264, 0.3181, 0.8155, 0.4033, 0.8039, 0.4007, 0.8263, 0.3062, 0.836, 0.3084, 0.7129, 0.3711, 0.7019, 0.3663, 0.7419, 0.2768, 0.751, 0.2809, 0.6061, 0.314, 0.5958, 0.3072, 0.6533, 0.2224, 0.662, 0.2289, 0.8626, 0.4116, 0.8508, 0.4099, 0.8655, 0.3136, 0.8754, 0.3149, 0.7579, 0.3878, 0.7465, 0.3839, 0.7788, 0.2921, 0.7882, 0.2954, 0.6478, 0.3393, 0.6373, 0.3332, 0.6883, 0.2469, 0.6971, 0.2525, 0.9102, 0.4162, 0.8982, 0.4154, 0.9057, 0.3174, 0.916, 0.3179, 0.8039, 0.4007, 0.7923, 0.3978, 0.8167, 0.3039, 0.8263, 0.3062, 0.7417, 0.2163, 0.7341, 0.2116, 0.7635, 0.1679, 0.7697, 0.1721, 0.916, 0.3179, 0.9057, 0.3174, 0.9073, 0.2636, 0.9162, 0.2635, 0.7788, 0.2921, 0.7695, 0.2886, 0.7886, 0.2398, 0.7967, 0.2429, 0.9057, 0.3174, 0.8956, 0.3168, 0.8984, 0.2633, 0.9073, 0.2636, 0.7238, 0.2677, 0.7148, 0.2629, 0.7417, 0.2163, 0.7493, 0.2208, 0.7695, 0.2886, 0.7602, 0.2849, 0.7806, 0.2364, 0.7886, 0.2398, 0.8956, 0.3168, 0.8855, 0.3159, 0.8896, 0.2629, 0.8984, 0.2633, 0.7148, 0.2629, 0.7059, 0.2578, 0.7341, 0.2116, 0.7417, 0.2163, 0.7602, 0.2849, 0.751, 0.2809, 0.7727, 0.2329, 0.7806, 0.2364, 0.8855, 0.3159, 0.8754, 0.3149, 0.8808, 0.2622, 0.8896, 0.2629, 0.7059, 0.2578, 0.6971, 0.2525, 0.7266, 0.2066, 0.7341, 0.2116, 0.751, 0.2809, 0.7419, 0.2768, 0.7649, 0.2291, 0.7727, 0.2329, 0.8754, 0.3149, 0.8655, 0.3136, 0.8721, 0.2612, 0.8808, 0.2622, 0.6971, 0.2525, 0.6883, 0.2469, 0.7192, 0.2014, 0.7266, 0.2066, 0.7419, 0.2768, 0.7328, 0.2724, 0.7571, 0.225, 0.7649, 0.2291, 0.8655, 0.3136, 0.8556, 0.3121, 0.8635, 0.2601, 0.8721, 0.2612, 0.6883, 0.2469, 0.6795, 0.2412, 0.7119, 0.196, 0.7192, 0.2014, 0.7328, 0.2724, 0.7238, 0.2677, 0.7493, 0.2208, 0.7571, 0.225, 0.8556, 0.3121, 0.8458, 0.3103, 0.8549, 0.2587, 0.8635, 0.2601, 0.6795, 0.2412, 0.6707, 0.2351, 0.7046, 0.1903, 0.7119, 0.196, 0.8458, 0.3103, 0.836, 0.3084, 0.8464, 0.2571, 0.8549, 0.2587, 0.6707, 0.2351, 0.662, 0.2289, 0.6974, 0.1844, 0.7046, 0.1903, 0.836, 0.3084, 0.8263, 0.3062, 0.838, 0.2553, 0.8464, 0.2571, 0.662, 0.2289, 0.6533, 0.2224, 0.6904, 0.1783, 0.6974, 0.1844, 0.8263, 0.3062, 0.8167, 0.3039, 0.8296, 0.2533, 0.838, 0.2553, 0.9581, 0.3175, 0.9474, 0.3179, 0.9434, 0.2621, 0.9526, 0.2611, 0.8167, 0.3039, 0.8071, 0.3013, 0.8213, 0.251, 0.8296, 0.2533, 0.9474, 0.3179, 0.9368, 0.3181, 0.9343, 0.2628, 0.9434, 0.2621, 0.8071, 0.3013, 0.7976, 0.2984, 0.813, 0.2486, 0.8213, 0.251, 0.9368, 0.3181, 0.9264, 0.3181, 0.9252, 0.2633, 0.9343, 0.2628, 0.7976, 0.2984, 0.7882, 0.2954, 0.8048, 0.2459, 0.813, 0.2486, 0.9264, 0.3181, 0.916, 0.3179, 0.9162, 0.2635, 0.9252, 0.2633, 0.7515, 0.1588, 0.7457, 0.154, 0.7721, 0.1244, 0.7768, 0.1288, 0.7806, 0.2364, 0.7727, 0.2329, 0.795, 0.1867, 0.8015, 0.1898, 0.8896, 0.2629, 0.8808, 0.2622, 0.8848, 0.2108, 0.8921, 0.2112, 0.7341, 0.2116, 0.7266, 0.2066, 0.7575, 0.1634, 0.7635, 0.1679, 0.7727, 0.2329, 0.7649, 0.2291, 0.7885, 0.1834, 0.795, 0.1867, 0.8808, 0.2622, 0.8721, 0.2612, 0.8775, 0.2103, 0.8848, 0.2108, 0.7266, 0.2066, 0.7192, 0.2014, 0.7515, 0.1588, 0.7575, 0.1634, 0.7649, 0.2291, 0.7571, 0.225, 0.7822, 0.1798, 0.7885, 0.1834, 0.8721, 0.2612, 0.8635, 0.2601, 0.8703, 0.2095, 0.8775, 0.2103, 0.7192, 0.2014, 0.7119, 0.196, 0.7457, 0.154, 0.7515, 0.1588, 0.7571, 0.225, 0.7493, 0.2208, 0.7759, 0.176, 0.7822, 0.1798, 0.8635, 0.2601, 0.8549, 0.2587, 0.8632, 0.2085, 0.8703, 0.2095, 0.7119, 0.196, 0.7046, 0.1903, 0.7399, 0.1489, 0.7457, 0.154, 0.8549, 0.2587, 0.8464, 0.2571, 0.8561, 0.2073, 0.8632, 0.2085, 0.7046, 0.1903, 0.6974, 0.1844, 0.7342, 0.1436, 0.7399, 0.1489, 0.8464, 0.2571, 0.838, 0.2553, 0.8491, 0.2058, 0.8561, 0.2073, 0.6974, 0.1844, 0.6904, 0.1783, 0.7287, 0.1381, 0.7342, 0.1436, 0.838, 0.2553, 0.8296, 0.2533, 0.8421, 0.2042, 0.8491, 0.2058, 0.9526, 0.2611, 0.9434, 0.2621, 0.9368, 0.2085, 0.9444, 0.2072, 0.8296, 0.2533, 0.8213, 0.251, 0.8352, 0.2023, 0.8421, 0.2042, 0.9434, 0.2621, 0.9343, 0.2628, 0.9293, 0.2095, 0.9368, 0.2085, 0.8213, 0.251, 0.813, 0.2486, 0.8283, 0.2003, 0.8352, 0.2023, 0.9343, 0.2628, 0.9252, 0.2633, 0.9217, 0.2103, 0.9293, 0.2095, 0.813, 0.2486, 0.8048, 0.2459, 0.8215, 0.198, 0.8283, 0.2003, 0.9252, 0.2633, 0.9162, 0.2635, 0.9143, 0.2109, 0.9217, 0.2103, 0.8048, 0.2459, 0.7967, 0.2429, 0.8148, 0.1955, 0.8215, 0.198, 0.9162, 0.2635, 0.9073, 0.2636, 0.9068, 0.2112, 0.9143, 0.2109, 0.7967, 0.2429, 0.7886, 0.2398, 0.8081, 0.1928, 0.8148, 0.1955, 0.9073, 0.2636, 0.8984, 0.2633, 0.8994, 0.2113, 0.9068, 0.2112, 0.7493, 0.2208, 0.7417, 0.2163, 0.7697, 0.1721, 0.7759, 0.176, 0.7886, 0.2398, 0.7806, 0.2364, 0.8015, 0.1898, 0.8081, 0.1928, 0.8984, 0.2633, 0.8896, 0.2629, 0.8921, 0.2112, 0.8994, 0.2113, 0.7631, 0.1151, 0.7587, 0.1102, 0.7852, 0.08955, 0.7884, 0.09383, 0.7822, 0.1798, 0.7759, 0.176, 0.7964, 0.1441, 0.8015, 0.1474, 0.8703, 0.2095, 0.8632, 0.2085, 0.8686, 0.1717, 0.8745, 0.1724, 0.7457, 0.154, 0.7399, 0.1489, 0.7676, 0.1199, 0.7721, 0.1244, 0.8632, 0.2085, 0.8561, 0.2073, 0.8627, 0.1708, 0.8686, 0.1717, 0.7399, 0.1489, 0.7342, 0.1436, 0.7631, 0.1151, 0.7676, 0.1199, 0.8561, 0.2073, 0.8491, 0.2058, 0.8568, 0.1696, 0.8627, 0.1708, 0.7342, 0.1436, 0.7287, 0.1381, 0.7587, 0.1102, 0.7631, 0.1151, 0.8491, 0.2058, 0.8421, 0.2042, 0.851, 0.1683, 0.8568, 0.1696, 0.9444, 0.2072, 0.9368, 0.2085, 0.9299, 0.1694, 0.9362, 0.1679, 0.8421, 0.2042, 0.8352, 0.2023, 0.8452, 0.1668, 0.851, 0.1683, 0.9368, 0.2085, 0.9293, 0.2095, 0.9236, 0.1706, 0.9299, 0.1694, 0.8352, 0.2023, 0.8283, 0.2003, 0.8395, 0.1651, 0.8452, 0.1668, 0.9293, 0.2095, 0.9217, 0.2103, 0.9173, 0.1716, 0.9236, 0.1706, 0.8283, 0.2003, 0.8215, 0.198, 0.8339, 0.1631, 0.8395, 0.1651, 0.9217, 0.2103, 0.9143, 0.2109, 0.9111, 0.1723, 0.9173, 0.1716, 0.8215, 0.198, 0.8148, 0.1955, 0.8283, 0.161, 0.8339, 0.1631, 0.9143, 0.2109, 0.9068, 0.2112, 0.9049, 0.1729, 0.9111, 0.1723, 0.8148, 0.1955, 0.8081, 0.1928, 0.8228, 0.1587, 0.8283, 0.161, 0.9068, 0.2112, 0.8994, 0.2113, 0.8988, 0.1732, 0.9049, 0.1729, 0.7759, 0.176, 0.7697, 0.1721, 0.7914, 0.1405, 0.7964, 0.1441, 0.8081, 0.1928, 0.8015, 0.1898, 0.8174, 0.1561, 0.8228, 0.1587, 0.8994, 0.2113, 0.8921, 0.2112, 0.8926, 0.1733, 0.8988, 0.1732, 0.7697, 0.1721, 0.7635, 0.1679, 0.7864, 0.1368, 0.7914, 0.1405, 0.8015, 0.1898, 0.795, 0.1867, 0.812, 0.1534, 0.8174, 0.1561, 0.8921, 0.2112, 0.8848, 0.2108, 0.8866, 0.1732, 0.8926, 0.1733, 0.7635, 0.1679, 0.7575, 0.1634, 0.7816, 0.1329, 0.7864, 0.1368, 0.795, 0.1867, 0.7885, 0.1834, 0.8068, 0.1505, 0.812, 0.1534, 0.8848, 0.2108, 0.8775, 0.2103, 0.8805, 0.1729, 0.8866, 0.1732, 0.7575, 0.1634, 0.7515, 0.1588, 0.7768, 0.1288, 0.7816, 0.1329, 0.7885, 0.1834, 0.7822, 0.1798, 0.8015, 0.1474, 0.8068, 0.1505, 0.8775, 0.2103, 0.8703, 0.2095, 0.8745, 0.1724, 0.8805, 0.1729, 0.917, 0.1392, 0.912, 0.1403, 0.9043, 0.107, 0.9078, 0.106, 0.8568, 0.1696, 0.851, 0.1683, 0.8581, 0.1392, 0.8628, 0.1403, 0.9362, 0.1679, 0.9299, 0.1694, 0.922, 0.1379, 0.9271, 0.1364, 0.851, 0.1683, 0.8452, 0.1668, 0.8534, 0.138, 0.8581, 0.1392, 0.9299, 0.1694, 0.9236, 0.1706, 0.917, 0.1392, 0.922, 0.1379, 0.8452, 0.1668, 0.8395, 0.1651, 0.8487, 0.1366, 0.8534, 0.138, 0.9236, 0.1706, 0.9173, 0.1716, 0.912, 0.1403, 0.917, 0.1392, 0.8395, 0.1651, 0.8339, 0.1631, 0.8442, 0.135, 0.8487, 0.1366, 0.9173, 0.1716, 0.9111, 0.1723, 0.907, 0.1412, 0.912, 0.1403, 0.8339, 0.1631, 0.8283, 0.161, 0.8396, 0.1332, 0.8442, 0.135, 0.9111, 0.1723, 0.9049, 0.1729, 0.902, 0.1419, 0.907, 0.1412, 0.8283, 0.161, 0.8228, 0.1587, 0.8352, 0.1312, 0.8396, 0.1332, 0.9049, 0.1729, 0.8988, 0.1732, 0.897, 0.1424, 0.902, 0.1419, 0.7964, 0.1441, 0.7914, 0.1405, 0.8101, 0.1158, 0.814, 0.1188, 0.8228, 0.1587, 0.8174, 0.1561, 0.8308, 0.1291, 0.8352, 0.1312, 0.8988, 0.1732, 0.8926, 0.1733, 0.892, 0.1427, 0.897, 0.1424, 0.7914, 0.1405, 0.7864, 0.1368, 0.8062, 0.1125, 0.8101, 0.1158, 0.8174, 0.1561, 0.812, 0.1534, 0.8265, 0.1268, 0.8308, 0.1291, 0.8926, 0.1733, 0.8866, 0.1732, 0.8871, 0.1428, 0.892, 0.1427, 0.7864, 0.1368, 0.7816, 0.1329, 0.8024, 0.1092, 0.8062, 0.1125, 0.812, 0.1534, 0.8068, 0.1505, 0.8223, 0.1243, 0.8265, 0.1268, 0.8866, 0.1732, 0.8805, 0.1729, 0.8821, 0.1426, 0.8871, 0.1428, 0.7816, 0.1329, 0.7768, 0.1288, 0.7987, 0.1056, 0.8024, 0.1092, 0.8068, 0.1505, 0.8015, 0.1474, 0.8181, 0.1216, 0.8223, 0.1243, 0.8805, 0.1729, 0.8745, 0.1724, 0.8773, 0.1423, 0.8821, 0.1426, 0.7768, 0.1288, 0.7721, 0.1244, 0.7951, 0.1019, 0.7987, 0.1056, 0.8015, 0.1474, 0.7964, 0.1441, 0.814, 0.1188, 0.8181, 0.1216, 0.8745, 0.1724, 0.8686, 0.1717, 0.8724, 0.1418, 0.8773, 0.1423, 0.7721, 0.1244, 0.7676, 0.1199, 0.7917, 0.09793, 0.7951, 0.1019, 0.8686, 0.1717, 0.8627, 0.1708, 0.8676, 0.1412, 0.8724, 0.1418, 0.7676, 0.1199, 0.7631, 0.1151, 0.7884, 0.09383, 0.7917, 0.09793, 0.8627, 0.1708, 0.8568, 0.1696, 0.8628, 0.1403, 0.8676, 0.1412, 0.8972, 0.1086, 0.8936, 0.1091, 0.8896, 0.08351, 0.8918, 0.08307, 0.8487, 0.1366, 0.8442, 0.135, 0.8556, 0.1045, 0.8589, 0.1057, 0.912, 0.1403, 0.907, 0.1412, 0.9007, 0.1079, 0.9043, 0.107, 0.8442, 0.135, 0.8396, 0.1332, 0.8523, 0.1032, 0.8556, 0.1045, 0.907, 0.1412, 0.902, 0.1419, 0.8972, 0.1086, 0.9007, 0.1079, 0.8396, 0.1332, 0.8352, 0.1312, 0.8492, 0.1017, 0.8523, 0.1032, 0.902, 0.1419, 0.897, 0.1424, 0.8936, 0.1091, 0.8972, 0.1086, 0.814, 0.1188, 0.8101, 0.1158, 0.8316, 0.0899, 0.8343, 0.09222, 0.8352, 0.1312, 0.8308, 0.1291, 0.8461, 0.1001, 0.8492, 0.1017, 0.897, 0.1424, 0.892, 0.1427, 0.89, 0.1095, 0.8936, 0.1091, 0.8101, 0.1158, 0.8062, 0.1125, 0.8289, 0.08743, 0.8316, 0.0899, 0.8308, 0.1291, 0.8265, 0.1268, 0.843, 0.09836, 0.8461, 0.1001, 0.892, 0.1427, 0.8871, 0.1428, 0.8865, 0.1097, 0.89, 0.1095, 0.8062, 0.1125, 0.8024, 0.1092, 0.8264, 0.08483, 0.8289, 0.08743, 0.8265, 0.1268, 0.8223, 0.1243, 0.84, 0.09645, 0.843, 0.09836, 0.8871, 0.1428, 0.8821, 0.1426, 0.883, 0.1098, 0.8865, 0.1097, 0.8024, 0.1092, 0.7987, 0.1056, 0.8239, 0.08209, 0.8264, 0.08483, 0.8223, 0.1243, 0.8181, 0.1216, 0.8371, 0.09441, 0.84, 0.09645, 0.8821, 0.1426, 0.8773, 0.1423, 0.8794, 0.1096, 0.883, 0.1098, 0.7987, 0.1056, 0.7951, 0.1019, 0.8216, 0.07921, 0.8239, 0.08209, 0.8181, 0.1216, 0.814, 0.1188, 0.8343, 0.09222, 0.8371, 0.09441, 0.8773, 0.1423, 0.8724, 0.1418, 0.8759, 0.1094, 0.8794, 0.1096, 0.7951, 0.1019, 0.7917, 0.09793, 0.8194, 0.07619, 0.8216, 0.07921, 0.8724, 0.1418, 0.8676, 0.1412, 0.8724, 0.1089, 0.8759, 0.1094, 0.7917, 0.09793, 0.7884, 0.09383, 0.8173, 0.07303, 0.8194, 0.07619, 0.8676, 0.1412, 0.8628, 0.1403, 0.869, 0.1084, 0.8724, 0.1089, 0.7884, 0.09383, 0.7852, 0.08955, 0.8153, 0.06974, 0.8173, 0.07303, 0.8628, 0.1403, 0.8581, 0.1392, 0.8656, 0.1076, 0.869, 0.1084, 0.9271, 0.1364, 0.922, 0.1379, 0.9113, 0.1047, 0.9148, 0.1033, 0.8581, 0.1392, 0.8534, 0.138, 0.8622, 0.1068, 0.8656, 0.1076, 0.922, 0.1379, 0.917, 0.1392, 0.9078, 0.106, 0.9113, 0.1047, 0.8534, 0.138, 0.8487, 0.1366, 0.8589, 0.1057, 0.8622, 0.1068, 0.885, 0.08404, 0.8827, 0.08414, 0.8814, 0.04016, 0.8343, 0.09222, 0.8316, 0.0899, 0.8494, 0.07086, 0.8511, 0.07244, 0.8492, 0.1017, 0.8461, 0.1001, 0.8586, 0.07783, 0.8606, 0.07894, 0.8936, 0.1091, 0.89, 0.1095, 0.8873, 0.08383, 0.8896, 0.08351, 0.8316, 0.0899, 0.8289, 0.08743, 0.8478, 0.06919, 0.8494, 0.07086, 0.8461, 0.1001, 0.843, 0.09836, 0.8566, 0.07663, 0.8586, 0.07783, 0.89, 0.1095, 0.8865, 0.1097, 0.885, 0.08404, 0.8873, 0.08383, 0.8289, 0.08743, 0.8264, 0.08483, 0.8462, 0.06744, 0.8478, 0.06919, 0.843, 0.09836, 0.84, 0.09645, 0.8547, 0.07533, 0.8566, 0.07663, 0.8865, 0.1097, 0.883, 0.1098, 0.8827, 0.08414, 0.885, 0.08404, 0.8264, 0.08483, 0.8239, 0.08209, 0.8448, 0.06562, 0.8462, 0.06744, 0.84, 0.09645, 0.8371, 0.09441, 0.8529, 0.07393, 0.8547, 0.07533, 0.883, 0.1098, 0.8794, 0.1096, 0.8804, 0.08412, 0.8827, 0.08414, 0.8239, 0.08209, 0.8216, 0.07921, 0.8435, 0.06371, 0.8448, 0.06562, 0.8371, 0.09441, 0.8343, 0.09222, 0.8511, 0.07244, 0.8529, 0.07393, 0.8794, 0.1096, 0.8759, 0.1094, 0.8781, 0.08398, 0.8804, 0.08412, 0.8216, 0.07921, 0.8194, 0.07619, 0.8422, 0.06174, 0.8435, 0.06371, 0.8759, 0.1094, 0.8724, 0.1089, 0.8758, 0.08374, 0.8781, 0.08398, 0.8194, 0.07619, 0.8173, 0.07303, 0.8411, 0.0597, 0.8422, 0.06174, 0.8724, 0.1089, 0.869, 0.1084, 0.8736, 0.08338, 0.8758, 0.08374, 0.8173, 0.07303, 0.8153, 0.06974, 0.84, 0.0576, 0.8411, 0.0597, 0.869, 0.1084, 0.8656, 0.1076, 0.8713, 0.08291, 0.8736, 0.08338, 0.9148, 0.1033, 0.9113, 0.1047, 0.9006, 0.08014, 0.9027, 0.07912, 0.8656, 0.1076, 0.8622, 0.1068, 0.8691, 0.08233, 0.8713, 0.08291, 0.9113, 0.1047, 0.9078, 0.106, 0.8984, 0.08104, 0.9006, 0.08014, 0.8622, 0.1068, 0.8589, 0.1057, 0.8669, 0.08164, 0.8691, 0.08233, 0.9078, 0.106, 0.9043, 0.107, 0.8963, 0.08183, 0.8984, 0.08104, 0.8589, 0.1057, 0.8556, 0.1045, 0.8648, 0.08084, 0.8669, 0.08164, 0.9043, 0.107, 0.9007, 0.1079, 0.8941, 0.08251, 0.8963, 0.08183, 0.8556, 0.1045, 0.8523, 0.1032, 0.8626, 0.07994, 0.8648, 0.08084, 0.9007, 0.1079, 0.8972, 0.1086, 0.8918, 0.08307, 0.8941, 0.08251, 0.8523, 0.1032, 0.8492, 0.1017, 0.8606, 0.07894, 0.8626, 0.07994, 0.8462, 0.06744, 0.8448, 0.06562, 0.8814, 0.04016, 0.8547, 0.07533, 0.8529, 0.07393, 0.8814, 0.04016, 0.8827, 0.08414, 0.8804, 0.08412, 0.8814, 0.04016, 0.8448, 0.06562, 0.8435, 0.06371, 0.8814, 0.04016, 0.8529, 0.07393, 0.8511, 0.07244, 0.8814, 0.04016, 0.8804, 0.08412, 0.8781, 0.08398, 0.8814, 0.04016, 0.8435, 0.06371, 0.8422, 0.06174, 0.8814, 0.04016, 0.8781, 0.08398, 0.8758, 0.08374, 0.8814, 0.04016, 0.8422, 0.06174, 0.8411, 0.0597, 0.8814, 0.04016, 0.8758, 0.08374, 0.8736, 0.08338, 0.8814, 0.04016, 0.8411, 0.0597, 0.84, 0.0576, 0.8814, 0.04016, 0.8736, 0.08338, 0.8713, 0.08291, 0.8814, 0.04016, 0.9027, 0.07912, 0.9006, 0.08014, 0.8814, 0.04016, 0.8713, 0.08291, 0.8691, 0.08233, 0.8814, 0.04016, 0.9006, 0.08014, 0.8984, 0.08104, 0.8814, 0.04016, 0.8691, 0.08233, 0.8669, 0.08164, 0.8814, 0.04016, 0.8984, 0.08104, 0.8963, 0.08183, 0.8814, 0.04016, 0.8669, 0.08164, 0.8648, 0.08084, 0.8814, 0.04016, 0.8963, 0.08183, 0.8941, 0.08251, 0.8814, 0.04016, 0.8648, 0.08084, 0.8626, 0.07994, 0.8814, 0.04016, 0.8941, 0.08251, 0.8918, 0.08307, 0.8814, 0.04016, 0.8626, 0.07994, 0.8606, 0.07894, 0.8814, 0.04016, 0.8918, 0.08307, 0.8896, 0.08351, 0.8814, 0.04016, 0.8511, 0.07244, 0.8494, 0.07086, 0.8814, 0.04016, 0.8606, 0.07894, 0.8586, 0.07783, 0.8814, 0.04016, 0.8896, 0.08351, 0.8873, 0.08383, 0.8814, 0.04016, 0.8494, 0.07086, 0.8478, 0.06919, 0.8814, 0.04016, 0.8586, 0.07783, 0.8566, 0.07663, 0.8814, 0.04016, 0.8873, 0.08383, 0.885, 0.08404, 0.8814, 0.04016, 0.8478, 0.06919, 0.8462, 0.06744, 0.8814, 0.04016, 0.8566, 0.07663, 0.8547, 0.07533, 0.8814, 0.04016, 0.8898, 0.7995, 0.8974, 0.801, 0.8961, 0.815, 0.8857, 0.813, 0.8974, 0.801, 0.9053, 0.801, 0.9067, 0.815, 0.8961, 0.815, 0.9053, 0.801, 0.913, 0.7995, 0.917, 0.813, 0.9067, 0.815, 0.913, 0.7995, 0.9202, 0.7965, 0.9268, 0.8089, 0.917, 0.813, 0.9202, 0.7965, 0.9267, 0.7922, 0.9356, 0.803, 0.9268, 0.8089, 0.9267, 0.7922, 0.9323, 0.7866, 0.9431, 0.7955, 0.9356, 0.803, 0.9323, 0.7866, 0.9366, 0.7801, 0.949, 0.7867, 0.9431, 0.7955, 0.9366, 0.7801, 0.9396, 0.7729, 0.953, 0.777, 0.949, 0.7867, 0.9396, 0.7729, 0.9411, 0.7652, 0.9551, 0.7666, 0.953, 0.777, 0.9411, 0.7652, 0.9411, 0.7574, 0.9551, 0.756, 0.9551, 0.7666, 0.9411, 0.7574, 0.9396, 0.7497, 0.953, 0.7456, 0.9551, 0.756, 0.9396, 0.7497, 0.9366, 0.7424, 0.949, 0.7358, 0.953, 0.7456, 0.9366, 0.7424, 0.9323, 0.7359, 0.9431, 0.727, 0.949, 0.7358, 0.9323, 0.7359, 0.9267, 0.7304, 0.9356, 0.7195, 0.9431, 0.727, 0.9267, 0.7304, 0.9202, 0.726, 0.9268, 0.7136, 0.9356, 0.7195, 0.9202, 0.726, 0.913, 0.723, 0.917, 0.7096, 0.9268, 0.7136, 0.913, 0.723, 0.9053, 0.7215, 0.9067, 0.7075, 0.917, 0.7096, 0.9053, 0.7215, 0.8974, 0.7215, 0.8961, 0.7075, 0.9067, 0.7075, 0.8974, 0.7215, 0.8898, 0.723, 0.8857, 0.7096, 0.8961, 0.7075, 0.8898, 0.723, 0.8825, 0.726, 0.8759, 0.7136, 0.8857, 0.7096, 0.8825, 0.726, 0.876, 0.7304, 0.8671, 0.7195, 0.8759, 0.7136, 0.876, 0.7304, 0.8705, 0.7359, 0.8596, 0.727, 0.8671, 0.7195, 0.8705, 0.7359, 0.8661, 0.7424, 0.8537, 0.7358, 0.8596, 0.727, 0.8661, 0.7424, 0.8631, 0.7497, 0.8497, 0.7456, 0.8537, 0.7358, 0.8631, 0.7497, 0.8616, 0.7574, 0.8476, 0.756, 0.8497, 0.7456, 0.8616, 0.7574, 0.8616, 0.7652, 0.8476, 0.7666, 0.8476, 0.756, 0.8616, 0.7652, 0.8631, 0.7729, 0.8497, 0.777, 0.8476, 0.7666, 0.8631, 0.7729, 0.8661, 0.7801, 0.8537, 0.7867, 0.8497, 0.777, 0.8661, 0.7801, 0.8705, 0.7866, 0.8596, 0.7955, 0.8537, 0.7867, 0.8705, 0.7866, 0.876, 0.7922, 0.8671, 0.803, 0.8596, 0.7955, 0.876, 0.7922, 0.8825, 0.7965, 0.8759, 0.8089, 0.8671, 0.803, 0.8825, 0.7965, 0.8898, 0.7995, 0.8857, 0.813, 0.8759, 0.8089, 0.7114, 0.804, 0.7133, 0.8045, 0.715, 0.8052, 0.7166, 0.8064, 0.7178, 0.8077, 0.7188, 0.8094, 0.7195, 0.8111, 0.7198, 0.813, 0.7197, 0.8149, 0.7193, 0.8168, 0.7185, 0.8185, 0.7174, 0.82, 0.716, 0.8213, 0.7144, 0.8223, 0.7126, 0.8229, 0.7107, 0.8232, 0.7088, 0.8232, 0.7069, 0.8227, 0.7052, 0.822, 0.7036, 0.8208, 0.7023, 0.8195, 0.7014, 0.8179, 0.7007, 0.8161, 0.7004, 0.8142, 0.7005, 0.8123, 0.7009, 0.8105, 0.7017, 0.8087, 0.7028, 0.8072, 0.7042, 0.8059, 0.7058, 0.8049, 0.7076, 0.8043, 0.7095, 0.804, 0.6468, 0.8656, 0.6378, 0.8522, 0.7014, 0.8179, 0.7023, 0.8195, 0.7885, 0.7898, 0.7916, 0.8056, 0.7198, 0.813, 0.7195, 0.8111, 0.6581, 0.8769, 0.6468, 0.8656, 0.7023, 0.8195, 0.7036, 0.8208, 0.7181, 0.7321, 0.7339, 0.7352, 0.7133, 0.8045, 0.7114, 0.804, 0.7823, 0.775, 0.7885, 0.7898, 0.7195, 0.8111, 0.7188, 0.8094, 0.6715, 0.8858, 0.6581, 0.8769, 0.7036, 0.8208, 0.7052, 0.822, 0.7021, 0.7321, 0.7181, 0.7321, 0.7114, 0.804, 0.7095, 0.804, 0.7734, 0.7616, 0.7823, 0.775, 0.7188, 0.8094, 0.7178, 0.8077, 0.6863, 0.892, 0.6715, 0.8858, 0.7052, 0.822, 0.7069, 0.8227, 0.6863, 0.7352, 0.7021, 0.7321, 0.7095, 0.804, 0.7076, 0.8043, 0.7621, 0.7503, 0.7734, 0.7616, 0.7178, 0.8077, 0.7166, 0.8064, 0.7021, 0.8951, 0.6863, 0.892, 0.7069, 0.8227, 0.7088, 0.8232, 0.6715, 0.7414, 0.6863, 0.7352, 0.7076, 0.8043, 0.7058, 0.8049, 0.7487, 0.7414, 0.7621, 0.7503, 0.7166, 0.8064, 0.715, 0.8052, 0.7181, 0.8951, 0.7021, 0.8951, 0.7088, 0.8232, 0.7107, 0.8232, 0.6581, 0.7503, 0.6715, 0.7414, 0.7058, 0.8049, 0.7042, 0.8059, 0.7339, 0.7352, 0.7487, 0.7414, 0.715, 0.8052, 0.7133, 0.8045, 0.7339, 0.892, 0.7181, 0.8951, 0.7107, 0.8232, 0.7126, 0.8229, 0.6468, 0.7616, 0.6581, 0.7503, 0.7042, 0.8059, 0.7028, 0.8072, 0.7487, 0.8858, 0.7339, 0.892, 0.7126, 0.8229, 0.7144, 0.8223, 0.6379, 0.775, 0.6468, 0.7616, 0.7028, 0.8072, 0.7017, 0.8087, 0.7621, 0.8769, 0.7487, 0.8858, 0.7144, 0.8223, 0.716, 0.8213, 0.6317, 0.7898, 0.6379, 0.775, 0.7017, 0.8087, 0.7009, 0.8105, 0.7734, 0.8656, 0.7621, 0.8769, 0.716, 0.8213, 0.7174, 0.82, 0.6286, 0.8056, 0.6317, 0.7898, 0.7009, 0.8105, 0.7005, 0.8123, 0.7823, 0.8522, 0.7734, 0.8656, 0.7174, 0.82, 0.7185, 0.8185, 0.6286, 0.8216, 0.6286, 0.8056, 0.7005, 0.8123, 0.7004, 0.8142, 0.7885, 0.8374, 0.7823, 0.8522, 0.7185, 0.8185, 0.7193, 0.8168, 0.6317, 0.8374, 0.6286, 0.8216, 0.7004, 0.8142, 0.7007, 0.8161, 0.7916, 0.8216, 0.7885, 0.8374, 0.7193, 0.8168, 0.7197, 0.8149, 0.6378, 0.8522, 0.6317, 0.8374, 0.7007, 0.8161, 0.7014, 0.8179])
me_cylinder_001.materials.append(mat_material_001)
me_cylinder_001.use_remesh_preserve_volume = False
me_cylinder_001.use_remesh_preserve_attributes = False
me_cylinder_001.use_mirror_vertex_groups = False
me_cylinder_001.update()
me_cylinder_003 = bpy.data.meshes.new('Cylinder.003')
me_cylinder_003.from_pydata([(3.046, 0.0206, -0.1177), (0.9332, 0.0206, -1.014), (3.046, -0.0206, -0.1177), (0.9332, -0.0206, -1.014), (2.448, 0.0206, 0.7953), (0.9332, 0.0206, 1.092), (2.448, -0.0206, 0.7953), (0.9332, -0.0206, 1.092), (-3.046, 0.0206, -0.1177), (-0.9332, 0.0206, -1.014), (-3.046, -0.0206, -0.1177), (-0.9332, -0.0206, -1.014), (-2.448, 0.0206, 0.7953), (-0.9332, 0.0206, 1.092), (-2.448, -0.0206, 0.7953), (-0.9332, -0.0206, 1.092), (-0.0206, 3.046, -0.1177), (-0.0206, 0.9332, -1.014), (0.0206, 3.046, -0.1177), (0.0206, 0.9332, -1.014), (-0.0206, 2.448, 0.7953), (-0.0206, 0.9332, 1.092), (0.0206, 2.448, 0.7953), (0.0206, 0.9332, 1.092), (-0.0206, -3.046, -0.1177), (-0.0206, -0.9332, -1.014), (0.0206, -3.046, -0.1177), (0.0206, -0.9332, -1.014), (-0.0206, -2.448, 0.7953), (-0.0206, -0.9332, 1.092), (0.0206, -2.448, 0.7953), (0.0206, -0.9332, 1.092), (-0.0206, 2.405, 10.04), (-0.0206, 0.9332, 8.937), (0.0206, 2.405, 10.04), (0.0206, 0.9332, 8.937), (-0.0206, 2.397, 10.95), (-0.0206, 0.7247, 10.95), (0.0206, 2.397, 10.95), (0.0206, 0.7247, 10.95), (0.0206, 1.578, 10.95), (-0.0206, 1.578, 10.95), (-0.0206, 1.702, 10.04), (0.0206, 1.702, 10.04), (-0.0206, -2.405, 10.04), (-0.0206, -0.9332, 8.937), (0.0206, -2.405, 10.04), (0.0206, -0.9332, 8.937), (-0.0206, -2.397, 10.95), (-0.0206, -0.7247, 10.95), (0.0206, -2.397, 10.95), (0.0206, -0.7247, 10.95), (0.0206, -1.578, 10.95), (-0.0206, -1.578, 10.95), (-0.0206, -1.702, 10.04), (0.0206, -1.702, 10.04), (2.405, 0.0206, 10.04), (0.9332, 0.0206, 8.937), (2.405, -0.0206, 10.04), (0.9332, -0.0206, 8.937), (2.397, 0.0206, 10.95), (0.7247, 0.0206, 10.95), (2.397, -0.0206, 10.95), (0.7247, -0.0206, 10.95), (1.578, -0.0206, 10.95), (1.578, 0.0206, 10.95), (1.702, 0.0206, 10.04), (1.702, -0.0206, 10.04), (-2.405, 0.0206, 10.04), (-0.9332, 0.0206, 8.937), (-2.405, -0.0206, 10.04), (-0.9332, -0.0206, 8.937), (-2.397, 0.0206, 10.95), (-0.7247, 0.0206, 10.95), (-2.397, -0.0206, 10.95), (-0.7247, -0.0206, 10.95), (-1.578, -0.0206, 10.95), (-1.578, 0.0206, 10.95), (-1.702, 0.0206, 10.04), (-1.702, -0.0206, 10.04)], [], [(7, 6, 4, 5), (5, 4, 0, 1), (1, 0, 2, 3), (3, 2, 6, 7), (5, 1, 3, 7), (0, 4, 6, 2), (15, 13, 12, 14), (13, 9, 8, 12), (9, 11, 10, 8), (11, 15, 14, 10), (13, 15, 11, 9), (8, 10, 14, 12), (23, 22, 20, 21), (21, 20, 16, 17), (17, 16, 18, 19), (19, 18, 22, 23), (21, 17, 19, 23), (16, 20, 22, 18), (31, 29, 28, 30), (29, 25, 24, 28), (25, 27, 26, 24), (27, 31, 30, 26), (29, 31, 27, 25), (24, 26, 30, 28), (40, 38, 36, 41), (41, 36, 32, 42), (42, 32, 34, 43), (43, 34, 38, 40), (37, 33, 35, 39), (32, 36, 38, 34), (39, 40, 41, 37), (37, 41, 42, 33), (33, 42, 43, 35), (35, 43, 40, 39), (52, 53, 48, 50), (53, 54, 44, 48), (54, 55, 46, 44), (55, 52, 50, 46), (49, 51, 47, 45), (44, 46, 50, 48), (51, 49, 53, 52), (49, 45, 54, 53), (45, 47, 55, 54), (47, 51, 52, 55), (64, 62, 60, 65), (65, 60, 56, 66), (66, 56, 58, 67), (67, 58, 62, 64), (61, 57, 59, 63), (56, 60, 62, 58), (63, 64, 65, 61), (61, 65, 66, 57), (57, 66, 67, 59), (59, 67, 64, 63), (76, 77, 72, 74), (77, 78, 68, 72), (78, 79, 70, 68), (79, 76, 74, 70), (73, 75, 71, 69), (68, 70, 74, 72), (75, 73, 77, 76), (73, 69, 78, 77), (69, 71, 79, 78), (71, 75, 76, 79)])
_uv = me_cylinder_003.uv_layers.new(name='UVMap')
_uv.uv.foreach_set('vector', [0.375, 0.0, 0.625, 0.0, 0.625, 0.25, 0.375, 0.25, 0.375, 0.25, 0.625, 0.25, 0.625, 0.5, 0.375, 0.5, 0.375, 0.5, 0.625, 0.5, 0.625, 0.75, 0.375, 0.75, 0.375, 0.75, 0.625, 0.75, 0.625, 1.0, 0.375, 1.0, 0.125, 0.5, 0.375, 0.5, 0.375, 0.75, 0.125, 0.75, 0.625, 0.5, 0.875, 0.5, 0.875, 0.75, 0.625, 0.75, 0.375, 0.0, 0.375, 0.25, 0.625, 0.25, 0.625, 0.0, 0.375, 0.25, 0.375, 0.5, 0.625, 0.5, 0.625, 0.25, 0.375, 0.5, 0.375, 0.75, 0.625, 0.75, 0.625, 0.5, 0.375, 0.75, 0.375, 1.0, 0.625, 1.0, 0.625, 0.75, 0.125, 0.5, 0.125, 0.75, 0.375, 0.75, 0.375, 0.5, 0.625, 0.5, 0.625, 0.75, 0.875, 0.75, 0.875, 0.5, 0.375, 0.0, 0.625, 0.0, 0.625, 0.25, 0.375, 0.25, 0.375, 0.25, 0.625, 0.25, 0.625, 0.5, 0.375, 0.5, 0.375, 0.5, 0.625, 0.5, 0.625, 0.75, 0.375, 0.75, 0.375, 0.75, 0.625, 0.75, 0.625, 1.0, 0.375, 1.0, 0.125, 0.5, 0.375, 0.5, 0.375, 0.75, 0.125, 0.75, 0.625, 0.5, 0.875, 0.5, 0.875, 0.75, 0.625, 0.75, 0.375, 0.0, 0.375, 0.25, 0.625, 0.25, 0.625, 0.0, 0.375, 0.25, 0.375, 0.5, 0.625, 0.5, 0.625, 0.25, 0.375, 0.5, 0.375, 0.75, 0.625, 0.75, 0.625, 0.5, 0.375, 0.75, 0.375, 1.0, 0.625, 1.0, 0.625, 0.75, 0.125, 0.5, 0.125, 0.75, 0.375, 0.75, 0.375, 0.5, 0.625, 0.5, 0.625, 0.75, 0.875, 0.75, 0.875, 0.5, 0.5, 0.0, 0.625, 0.0, 0.625, 0.25, 0.5, 0.25, 0.5, 0.25, 0.625, 0.25, 0.625, 0.5, 0.5, 0.5, 0.5, 0.5, 0.625, 0.5, 0.625, 0.75, 0.5, 0.75, 0.5, 0.75, 0.625, 0.75, 0.625, 1.0, 0.5, 1.0, 0.125, 0.5, 0.375, 0.5, 0.375, 0.75, 0.125, 0.75, 0.625, 0.5, 0.875, 0.5, 0.875, 0.75, 0.625, 0.75, 0.375, 0.0, 0.5, 0.0, 0.5, 0.25, 0.375, 0.25, 0.375, 0.25, 0.5, 0.25, 0.5, 0.5, 0.375, 0.5, 0.375, 0.5, 0.5, 0.5, 0.5, 0.75, 0.375, 0.75, 0.375, 0.75, 0.5, 0.75, 0.5, 1.0, 0.375, 1.0, 0.5, 0.0, 0.5, 0.25, 0.625, 0.25, 0.625, 0.0, 0.5, 0.25, 0.5, 0.5, 0.625, 0.5, 0.625, 0.25, 0.5, 0.5, 0.5, 0.75, 0.625, 0.75, 0.625, 0.5, 0.5, 0.75, 0.5, 1.0, 0.625, 1.0, 0.625, 0.75, 0.125, 0.5, 0.125, 0.75, 0.375, 0.75, 0.375, 0.5, 0.625, 0.5, 0.625, 0.75, 0.875, 0.75, 0.875, 0.5, 0.375, 0.0, 0.375, 0.25, 0.5, 0.25, 0.5, 0.0, 0.375, 0.25, 0.375, 0.5, 0.5, 0.5, 0.5, 0.25, 0.375, 0.5, 0.375, 0.75, 0.5, 0.75, 0.5, 0.5, 0.375, 0.75, 0.375, 1.0, 0.5, 1.0, 0.5, 0.75, 0.5, 0.0, 0.625, 0.0, 0.625, 0.25, 0.5, 0.25, 0.5, 0.25, 0.625, 0.25, 0.625, 0.5, 0.5, 0.5, 0.5, 0.5, 0.625, 0.5, 0.625, 0.75, 0.5, 0.75, 0.5, 0.75, 0.625, 0.75, 0.625, 1.0, 0.5, 1.0, 0.125, 0.5, 0.375, 0.5, 0.375, 0.75, 0.125, 0.75, 0.625, 0.5, 0.875, 0.5, 0.875, 0.75, 0.625, 0.75, 0.375, 0.0, 0.5, 0.0, 0.5, 0.25, 0.375, 0.25, 0.375, 0.25, 0.5, 0.25, 0.5, 0.5, 0.375, 0.5, 0.375, 0.5, 0.5, 0.5, 0.5, 0.75, 0.375, 0.75, 0.375, 0.75, 0.5, 0.75, 0.5, 1.0, 0.375, 1.0, 0.5, 0.0, 0.5, 0.25, 0.625, 0.25, 0.625, 0.0, 0.5, 0.25, 0.5, 0.5, 0.625, 0.5, 0.625, 0.25, 0.5, 0.5, 0.5, 0.75, 0.625, 0.75, 0.625, 0.5, 0.5, 0.75, 0.5, 1.0, 0.625, 1.0, 0.625, 0.75, 0.125, 0.5, 0.125, 0.75, 0.375, 0.75, 0.375, 0.5, 0.625, 0.5, 0.625, 0.75, 0.875, 0.75, 0.875, 0.5, 0.375, 0.0, 0.375, 0.25, 0.5, 0.25, 0.5, 0.0, 0.375, 0.25, 0.375, 0.5, 0.5, 0.5, 0.5, 0.25, 0.375, 0.5, 0.375, 0.75, 0.5, 0.75, 0.5, 0.5, 0.375, 0.75, 0.375, 1.0, 0.5, 1.0, 0.5, 0.75])
me_cylinder_003.materials.append(mat_material_002)
me_cylinder_003.use_remesh_preserve_volume = False
me_cylinder_003.use_remesh_preserve_attributes = False
me_cylinder_003.use_mirror_vertex_groups = False
me_cylinder_003.update()
me_cylinder_007 = bpy.data.meshes.new('Cylinder.007')
me_cylinder_007.from_pydata([(1.136e-06, 1.0, -6.833), (-1.11e-06, 0.9516, 6.608), (0.1951, 0.9808, -6.833), (0.1856, 0.9333, 6.608), (0.3827, 0.9239, -6.833), (0.3642, 0.8792, 6.608), (0.5556, 0.8315, -6.833), (0.5287, 0.7912, 6.608), (0.7071, 0.7071, -6.833), (0.6729, 0.6729, 6.608), (0.8315, 0.5556, -6.833), (0.7912, 0.5287, 6.608), (0.9239, 0.3827, -6.833), (0.8792, 0.3642, 6.608), (0.9808, 0.1951, -6.833), (0.9333, 0.1856, 6.608), (1.0, 8.593e-07, -6.833), (0.9516, -6.855e-07, 6.608), (0.9808, -0.1951, -6.833), (0.9333, -0.1856, 6.608), (0.9239, -0.3827, -6.833), (0.8792, -0.3642, 6.608), (0.8315, -0.5556, -6.833), (0.7912, -0.5287, 6.608), (0.7071, -0.7071, -6.833), (0.6729, -0.6729, 6.608), (0.5556, -0.8315, -6.833), (0.5287, -0.7912, 6.608), (0.3827, -0.9239, -6.833), (0.3642, -0.8792, 6.608), (0.1951, -0.9808, -6.833), (0.1856, -0.9333, 6.608), (8.1e-07, -1.0, -6.833), (-1.403e-06, -0.9516, 6.608), (-0.1951, -0.9808, -6.833), (-0.1856, -0.9333, 6.608), (-0.3827, -0.9239, -6.833), (-0.3642, -0.8792, 6.608), (-0.5556, -0.8315, -6.833), (-0.5287, -0.7912, 6.608), (-0.7071, -0.7071, -6.833), (-0.6729, -0.6729, 6.608), (-0.8315, -0.5556, -6.833), (-0.7912, -0.5287, 6.608), (-0.9239, -0.3827, -6.833), (-0.8792, -0.3642, 6.608), (-0.9808, -0.1951, -6.833), (-0.9333, -0.1856, 6.608), (-1.0, 1.749e-06, -6.833), (-0.9516, 1.679e-07, 6.608), (-0.9808, 0.1951, -6.833), (-0.9333, 0.1856, 6.608), (-0.9239, 0.3827, -6.833), (-0.8792, 0.3642, 6.608), (-0.8315, 0.5556, -6.833), (-0.7912, 0.5287, 6.608), (-0.7071, 0.7071, -6.833), (-0.6729, 0.6729, 6.608), (-0.5556, 0.8315, -6.833), (-0.5287, 0.7912, 6.608), (-0.3827, 0.9239, -6.833), (-0.3642, 0.8792, 6.608), (-0.1951, 0.9808, -6.833), (-0.1856, 0.9333, 6.608), (1.174e-06, 0.5829, -7.313), (0.1137, 0.5717, -7.313), (0.2231, 0.5386, -7.313), (0.3239, 0.4847, -7.313), (0.4122, 0.4122, -7.313), (0.4847, 0.3239, -7.313), (0.5386, 0.2231, -7.313), (0.5717, 0.1137, -7.313), (0.5829, 1.017e-06, -7.313), (0.5717, -0.1137, -7.313), (0.5386, -0.2231, -7.313), (0.4847, -0.3239, -7.313), (0.4122, -0.4122, -7.313), (0.3239, -0.4847, -7.313), (0.2231, -0.5386, -7.313), (0.1137, -0.5717, -7.313), (9.845e-07, -0.5829, -7.313), (-0.1137, -0.5717, -7.313), (-0.2231, -0.5386, -7.313), (-0.3239, -0.4847, -7.313), (-0.4122, -0.4122, -7.313), (-0.4847, -0.3239, -7.313), (-0.5386, -0.2231, -7.313), (-0.5717, -0.1137, -7.313), (-0.5829, 1.535e-06, -7.313), (-0.5717, 0.1137, -7.313), (-0.5386, 0.2231, -7.313), (-0.4847, 0.3239, -7.313), (-0.4122, 0.4122, -7.313), (-0.3239, 0.4847, -7.313), (-0.2231, 0.5386, -7.313), (-0.1137, 0.5717, -7.313), (0.1951, 0.9808, 6.608), (-1.092e-06, 1.0, 6.608), (0.3827, 0.9239, 6.608), (0.5556, 0.8315, 6.608), (0.7071, 0.7071, 6.608), (0.8315, 0.5556, 6.608), (0.9239, 0.3827, 6.608), (0.9808, 0.1951, 6.608), (1.0, -6.78e-07, 6.608), (0.9808, -0.1951, 6.608), (0.9239, -0.3827, 6.608), (0.8315, -0.5556, 6.608), (0.7071, -0.7071, 6.608), (0.5556, -0.8315, 6.608), (0.3827, -0.9239, 6.608), (0.1951, -0.9808, 6.608), (-1.418e-06, -1.0, 6.608), (-0.1951, -0.9808, 6.608), (-0.3827, -0.9239, 6.608), (-0.5556, -0.8315, 6.608), (-0.7071, -0.7071, 6.608), (-0.8315, -0.5556, 6.608), (-0.9239, -0.3827, 6.608), (-0.9808, -0.1951, 6.608), (-1.0, 2.121e-07, 6.608), (-0.9808, 0.1951, 6.608), (-0.9239, 0.3827, 6.608), (-0.8315, 0.5556, 6.608), (-0.7071, 0.7071, 6.608), (-0.5556, 0.8315, 6.608), (-0.3827, 0.9239, 6.608), (-0.1951, 0.9808, 6.608), (0.1856, 0.9333, 4.786), (-1.334e-06, 0.9516, 4.786), (0.3642, 0.8792, 4.786), (0.5287, 0.7912, 4.786), (0.6729, 0.6729, 4.786), (0.7912, 0.5287, 4.786), (0.8792, 0.3642, 4.786), (0.9333, 0.1856, 4.786), (0.9516, -6.419e-07, 4.786), (0.9333, -0.1856, 4.786), (0.8792, -0.3642, 4.786), (0.7912, -0.5287, 4.786), (0.6729, -0.6729, 4.786), (0.5287, -0.7912, 4.786), (0.3642, -0.8792, 4.786), (0.1856, -0.9333, 4.786), (-1.627e-06, -0.9516, 4.786), (-0.1856, -0.9333, 4.786), (-0.3642, -0.8792, 4.786), (-0.5287, -0.7912, 4.786), (-0.6729, -0.6729, 4.786), (-0.7912, -0.5287, 4.786), (-0.8792, -0.3642, 4.786), (-0.9333, -0.1856, 4.786), (-0.9516, 2.114e-07, 4.786), (-0.9333, 0.1856, 4.786), (-0.8792, 0.3642, 4.786), (-0.7912, 0.5287, 4.786), (-0.6729, 0.6729, 4.786), (-0.5287, 0.7912, 4.786), (-0.3642, 0.8792, 4.786), (-0.1856, 0.9333, 4.786), (0.2833, -1.01, -6.95)], [], [(0, 97, 96, 2), (2, 96, 98, 4), (4, 98, 99, 6), (6, 99, 100, 8), (8, 100, 101, 10), (10, 101, 102, 12), (12, 102, 103, 14), (14, 103, 104, 16), (16, 104, 105, 18), (18, 105, 106, 20), (20, 106, 107, 22), (22, 107, 108, 24), (24, 108, 109, 26), (26, 109, 110, 28), (28, 110, 111, 30), (30, 111, 112, 32), (32, 112, 113, 34), (34, 113, 114, 36), (36, 114, 115, 38), (38, 115, 116, 40), (40, 116, 117, 42), (42, 117, 118, 44), (44, 118, 119, 46), (46, 119, 120, 48), (48, 120, 121, 50), (50, 121, 122, 52), (52, 122, 123, 54), (54, 123, 124, 56), (56, 124, 125, 58), (58, 125, 126, 60), (3, 1, 129, 128), (60, 126, 127, 62), (62, 127, 97, 0), (4, 6, 67, 66), (64, 65, 66, 67, 68, 69, 70, 71, 72, 73, 74, 75, 76, 77, 78, 79, 80, 81, 82, 83, 84, 85, 86, 87, 88, 89, 90, 91, 92, 93, 94, 95), (22, 24, 76, 75), (40, 42, 85, 84), (58, 60, 94, 93), (14, 16, 72, 71), (32, 34, 81, 80), (50, 52, 90, 89), (6, 8, 68, 67), (24, 26, 77, 76), (42, 44, 86, 85), (60, 62, 95, 94), (16, 18, 73, 72), (34, 36, 82, 81), (52, 54, 91, 90), (8, 10, 69, 68), (26, 28, 78, 77), (44, 46, 87, 86), (0, 2, 65, 64), (62, 0, 64, 95), (18, 20, 74, 73), (36, 38, 83, 82), (54, 56, 92, 91), (10, 12, 70, 69), (28, 30, 79, 78), (46, 48, 88, 87), (2, 4, 66, 65), (20, 22, 75, 74), (38, 40, 84, 83), (56, 58, 93, 92), (12, 14, 71, 70), (30, 32, 80, 79), (48, 50, 89, 88), (1, 3, 96, 97), (3, 5, 98, 96), (5, 7, 99, 98), (7, 9, 100, 99), (9, 11, 101, 100), (11, 13, 102, 101), (13, 15, 103, 102), (15, 17, 104, 103), (17, 19, 105, 104), (19, 21, 106, 105), (21, 23, 107, 106), (23, 25, 108, 107), (25, 27, 109, 108), (27, 29, 110, 109), (29, 31, 111, 110), (31, 33, 112, 111), (33, 35, 113, 112), (35, 37, 114, 113), (37, 39, 115, 114), (39, 41, 116, 115), (41, 43, 117, 116), (43, 45, 118, 117), (45, 47, 119, 118), (47, 49, 120, 119), (49, 51, 121, 120), (51, 53, 122, 121), (53, 55, 123, 122), (55, 57, 124, 123), (57, 59, 125, 124), (59, 61, 126, 125), (61, 63, 127, 126), (63, 1, 97, 127), (128, 129, 159, 158, 157, 156, 155, 154, 153, 152, 151, 150, 149, 148, 147, 146, 145, 144, 143, 142, 141, 140, 139, 138, 137, 136, 135, 134, 133, 132, 131, 130), (57, 55, 155, 156), (31, 29, 142, 143), (5, 3, 128, 130), (59, 57, 156, 157), (33, 31, 143, 144), (7, 5, 130, 131), (61, 59, 157, 158), (35, 33, 144, 145), (9, 7, 131, 132), (63, 61, 158, 159), (37, 35, 145, 146), (11, 9, 132, 133), (1, 63, 159, 129), (39, 37, 146, 147), (13, 11, 133, 134), (41, 39, 147, 148), (15, 13, 134, 135), (43, 41, 148, 149), (17, 15, 135, 136), (45, 43, 149, 150), (19, 17, 136, 137), (47, 45, 150, 151), (21, 19, 137, 138), (49, 47, 151, 152), (23, 21, 138, 139), (51, 49, 152, 153), (25, 23, 139, 140), (53, 51, 153, 154), (27, 25, 140, 141), (55, 53, 154, 155), (29, 27, 141, 142)])
_uv = me_cylinder_007.uv_layers.new(name='UVMap')
_uv.uv.foreach_set('vector', [0.1395, 0.001254, 0.1395, 0.9995, 0.1221, 0.9995, 0.1221, 0.0013, 0.1221, 0.0013, 0.1221, 0.9995, 0.1047, 0.9996, 0.1047, 0.001346, 0.1047, 0.001346, 0.1047, 0.9996, 0.08727, 0.9996, 0.08727, 0.001392, 0.08727, 0.001392, 0.08727, 0.9996, 0.06985, 0.9997, 0.06985, 0.001438, 0.06985, 0.001438, 0.06985, 0.9997, 0.05242, 0.9997, 0.05242, 0.001483, 0.05242, 0.001483, 0.05242, 0.9997, 0.035, 0.9998, 0.035, 0.001529, 0.035, 0.001529, 0.035, 0.9998, 0.01758, 0.9998, 0.01758, 0.001575, 0.01758, 0.001575, 0.01758, 0.9998, 0.0001529, 0.9998, 0.000153, 0.001621, 0.5577, 0.0001529, 0.5577, 0.9984, 0.5403, 0.9984, 0.5403, 0.0001989, 0.5403, 0.0001989, 0.5403, 0.9984, 0.5229, 0.9985, 0.5229, 0.0002448, 0.5229, 0.0002448, 0.5229, 0.9985, 0.5054, 0.9985, 0.5054, 0.0002908, 0.5054, 0.0002908, 0.5054, 0.9985, 0.488, 0.9986, 0.488, 0.0003367, 0.488, 0.0003367, 0.488, 0.9986, 0.4706, 0.9986, 0.4706, 0.0003827, 0.4706, 0.0003827, 0.4706, 0.9986, 0.4532, 0.9987, 0.4532, 0.0004286, 0.4532, 0.0004286, 0.4532, 0.9987, 0.4357, 0.9987, 0.4357, 0.0004745, 0.4357, 0.0004745, 0.4357, 0.9987, 0.4183, 0.9987, 0.4183, 0.0005205, 0.4183, 0.0005205, 0.4183, 0.9987, 0.4009, 0.9988, 0.4009, 0.0005665, 0.4009, 0.0005665, 0.4009, 0.9988, 0.3835, 0.9988, 0.3835, 0.0006125, 0.3835, 0.0006125, 0.3835, 0.9988, 0.366, 0.9989, 0.366, 0.0006584, 0.366, 0.0006584, 0.366, 0.9989, 0.3486, 0.9989, 0.3486, 0.0007044, 0.3486, 0.0007044, 0.3486, 0.9989, 0.3312, 0.999, 0.3312, 0.0007502, 0.3312, 0.0007502, 0.3312, 0.999, 0.3138, 0.999, 0.3138, 0.000796, 0.3138, 0.000796, 0.3138, 0.999, 0.2963, 0.9991, 0.2963, 0.0008419, 0.2963, 0.0008419, 0.2963, 0.9991, 0.2789, 0.9991, 0.2789, 0.0008877, 0.2789, 0.0008877, 0.2789, 0.9991, 0.2615, 0.9992, 0.2615, 0.0009335, 0.2615, 0.0009335, 0.2615, 0.9992, 0.2441, 0.9992, 0.2441, 0.0009793, 0.2441, 0.0009793, 0.2441, 0.9992, 0.2267, 0.9993, 0.2267, 0.001025, 0.2267, 0.001025, 0.2267, 0.9993, 0.2092, 0.9993, 0.2092, 0.001071, 0.2092, 0.001071, 0.2092, 0.9993, 0.1918, 0.9993, 0.1918, 0.001117, 0.1918, 0.001117, 0.1918, 0.9993, 0.1744, 0.9994, 0.1744, 0.001163, 0.7625, 0.1576, 0.7958, 0.1576, 0.7798, 0.3225, 0.7789, 0.3225, 0.1744, 0.001163, 0.1744, 0.9994, 0.157, 0.9994, 0.157, 0.001209, 0.157, 0.001209, 0.157, 0.9994, 0.1395, 0.9995, 0.1395, 0.001254, 0.7716, 0.6748, 0.7645, 0.692, 0.7187, 0.668, 0.722, 0.6603, 0.6101, 0.9079, 0.6066, 0.8994, 0.6048, 0.8902, 0.6048, 0.881, 0.6066, 0.8719, 0.6101, 0.8633, 0.6153, 0.8556, 0.6218, 0.849, 0.6296, 0.8438, 0.6381, 0.8403, 0.6472, 0.8385, 0.6565, 0.8385, 0.6656, 0.8403, 0.6742, 0.8438, 0.6819, 0.849, 0.6885, 0.8556, 0.6937, 0.8633, 0.6972, 0.8719, 0.699, 0.881, 0.699, 0.8902, 0.6972, 0.8994, 0.6937, 0.9079, 0.6885, 0.9156, 0.6819, 0.9222, 0.6742, 0.9274, 0.6656, 0.9309, 0.6565, 0.9327, 0.6472, 0.9327, 0.6381, 0.9309, 0.6296, 0.9274, 0.6218, 0.9222, 0.6153, 0.9156, 0.6368, 0.7306, 0.6214, 0.7203, 0.6538, 0.6803, 0.6607, 0.6851, 0.6083, 0.5876, 0.6213, 0.5745, 0.6544, 0.6139, 0.6484, 0.6198, 0.7541, 0.5874, 0.7645, 0.6028, 0.7191, 0.6275, 0.7145, 0.6205, 0.7086, 0.7378, 0.6904, 0.7414, 0.6849, 0.6902, 0.6932, 0.6887, 0.5876, 0.6566, 0.5875, 0.6382, 0.6388, 0.6427, 0.6388, 0.6511, 0.6903, 0.5534, 0.7085, 0.5569, 0.694, 0.6064, 0.6857, 0.6047, 0.7645, 0.692, 0.7542, 0.7074, 0.714, 0.675, 0.7187, 0.668, 0.6214, 0.7203, 0.6084, 0.7072, 0.648, 0.6743, 0.6538, 0.6803, 0.6213, 0.5745, 0.6366, 0.5642, 0.6613, 0.6093, 0.6544, 0.6139, 0.7645, 0.6028, 0.7716, 0.6199, 0.7223, 0.6353, 0.7191, 0.6275, 0.6904, 0.7414, 0.6719, 0.7413, 0.6766, 0.6901, 0.6849, 0.6902, 0.5875, 0.6382, 0.5911, 0.6201, 0.6405, 0.6344, 0.6388, 0.6427, 0.7085, 0.5569, 0.7256, 0.564, 0.7017, 0.6097, 0.694, 0.6064, 0.7542, 0.7074, 0.7411, 0.7204, 0.708, 0.6809, 0.714, 0.675, 0.6084, 0.7072, 0.5982, 0.6918, 0.6435, 0.6673, 0.648, 0.6743, 0.6366, 0.5642, 0.6537, 0.5571, 0.6691, 0.6061, 0.6613, 0.6093, 0.7752, 0.6381, 0.7752, 0.6566, 0.7237, 0.652, 0.7238, 0.6436, 0.7716, 0.6199, 0.7752, 0.6381, 0.7238, 0.6436, 0.7223, 0.6353, 0.6719, 0.7413, 0.6538, 0.7377, 0.6684, 0.6884, 0.6766, 0.6901, 0.5911, 0.6201, 0.5981, 0.603, 0.6437, 0.6267, 0.6405, 0.6344, 0.7256, 0.564, 0.741, 0.5743, 0.7086, 0.6144, 0.7017, 0.6097, 0.7411, 0.7204, 0.7257, 0.7307, 0.701, 0.6855, 0.708, 0.6809, 0.5982, 0.6918, 0.5911, 0.6747, 0.6404, 0.6594, 0.6435, 0.6673, 0.6537, 0.5571, 0.6718, 0.5534, 0.6774, 0.6046, 0.6691, 0.6061, 0.7752, 0.6566, 0.7716, 0.6748, 0.722, 0.6603, 0.7237, 0.652, 0.6538, 0.7377, 0.6368, 0.7306, 0.6607, 0.6851, 0.6684, 0.6884, 0.5981, 0.603, 0.6083, 0.5876, 0.6484, 0.6198, 0.6437, 0.6267, 0.741, 0.5743, 0.7541, 0.5874, 0.7145, 0.6205, 0.7086, 0.6144, 0.7257, 0.7307, 0.7086, 0.7378, 0.6932, 0.6887, 0.701, 0.6855, 0.5911, 0.6747, 0.5876, 0.6566, 0.6388, 0.6511, 0.6404, 0.6594, 0.6718, 0.5534, 0.6903, 0.5534, 0.6857, 0.6047, 0.6774, 0.6046, 0.941, 0.9392, 0.9494, 0.9266, 0.9529, 0.9285, 0.944, 0.9417, 0.9494, 0.9266, 0.9552, 0.9126, 0.959, 0.9138, 0.9529, 0.9285, 0.9552, 0.9126, 0.9582, 0.8978, 0.9621, 0.8982, 0.959, 0.9138, 0.9582, 0.8978, 0.9582, 0.8826, 0.9621, 0.8822, 0.9621, 0.8982, 0.9582, 0.8826, 0.9552, 0.8678, 0.959, 0.8666, 0.9621, 0.8822, 0.9552, 0.8678, 0.9494, 0.8538, 0.9529, 0.8519, 0.959, 0.8666, 0.9494, 0.8538, 0.941, 0.8412, 0.944, 0.8387, 0.9529, 0.8519, 0.941, 0.8412, 0.9303, 0.8304, 0.9328, 0.8274, 0.944, 0.8387, 0.9303, 0.8304, 0.9177, 0.822, 0.9195, 0.8185, 0.9328, 0.8274, 0.9177, 0.822, 0.9037, 0.8162, 0.9048, 0.8125, 0.9195, 0.8185, 0.9037, 0.8162, 0.8888, 0.8133, 0.8892, 0.8093, 0.9048, 0.8125, 0.8888, 0.8133, 0.8737, 0.8133, 0.8733, 0.8093, 0.8892, 0.8093, 0.8737, 0.8133, 0.8588, 0.8162, 0.8577, 0.8125, 0.8733, 0.8093, 0.8588, 0.8162, 0.8448, 0.822, 0.8429, 0.8185, 0.8577, 0.8125, 0.8448, 0.822, 0.8322, 0.8304, 0.8297, 0.8274, 0.8429, 0.8185, 0.8322, 0.8304, 0.8215, 0.8412, 0.8184, 0.8387, 0.8297, 0.8274, 0.8215, 0.8412, 0.8131, 0.8538, 0.8096, 0.8519, 0.8184, 0.8387, 0.8131, 0.8538, 0.8073, 0.8678, 0.8035, 0.8666, 0.8096, 0.8519, 0.8073, 0.8678, 0.8043, 0.8826, 0.8004, 0.8822, 0.8035, 0.8666, 0.8043, 0.8826, 0.8043, 0.8978, 0.8004, 0.8982, 0.8004, 0.8822, 0.8043, 0.8978, 0.8073, 0.9126, 0.8035, 0.9138, 0.8004, 0.8982, 0.8073, 0.9126, 0.8131, 0.9266, 0.8096, 0.9285, 0.8035, 0.9138, 0.8131, 0.9266, 0.8215, 0.9392, 0.8184, 0.9417, 0.8096, 0.9285, 0.8215, 0.9392, 0.8322, 0.95, 0.8297, 0.953, 0.8184, 0.9417, 0.8322, 0.95, 0.8448, 0.9584, 0.8429, 0.9618, 0.8297, 0.953, 0.8448, 0.9584, 0.8588, 0.9642, 0.8577, 0.9679, 0.8429, 0.9618, 0.8588, 0.9642, 0.8737, 0.9671, 0.8733, 0.971, 0.8577, 0.9679, 0.8737, 0.9671, 0.8888, 0.9671, 0.8892, 0.971, 0.8733, 0.971, 0.8888, 0.9671, 0.9037, 0.9642, 0.9048, 0.9679, 0.8892, 0.971, 0.9037, 0.9642, 0.9177, 0.9584, 0.9195, 0.9618, 0.9048, 0.9679, 0.9177, 0.9584, 0.9303, 0.95, 0.9328, 0.953, 0.9195, 0.9618, 0.9303, 0.95, 0.941, 0.9392, 0.944, 0.9417, 0.9328, 0.953, 0.7789, 0.3225, 0.7798, 0.3225, 0.7807, 0.3227, 0.7815, 0.3231, 0.7822, 0.3237, 0.7828, 0.3243, 0.7833, 0.3251, 0.7836, 0.3259, 0.7837, 0.3268, 0.7837, 0.3277, 0.7835, 0.3286, 0.7831, 0.3294, 0.7826, 0.3301, 0.7819, 0.3307, 0.7811, 0.3312, 0.7803, 0.3314, 0.7794, 0.3316, 0.7784, 0.3316, 0.7776, 0.3314, 0.7767, 0.331, 0.776, 0.3304, 0.7754, 0.3298, 0.775, 0.329, 0.7747, 0.3282, 0.7745, 0.3273, 0.7746, 0.3264, 0.7748, 0.3255, 0.7751, 0.3247, 0.7757, 0.324, 0.7763, 0.3234, 0.7771, 0.3229, 0.778, 0.3226, 0.9107, 0.219, 0.9293, 0.2468, 0.7833, 0.3251, 0.7828, 0.3243, 0.7297, 0.4899, 0.6989, 0.4772, 0.7767, 0.331, 0.7776, 0.3314, 0.7297, 0.1641, 0.7625, 0.1576, 0.7789, 0.3225, 0.778, 0.3226, 0.8871, 0.1954, 0.9107, 0.219, 0.7828, 0.3243, 0.7822, 0.3237, 0.7624, 0.4964, 0.7297, 0.4899, 0.7776, 0.3314, 0.7784, 0.3316, 0.6989, 0.1769, 0.7297, 0.1641, 0.778, 0.3226, 0.7771, 0.3229, 0.8594, 0.1769, 0.8871, 0.1954, 0.7822, 0.3237, 0.7815, 0.3231, 0.7958, 0.4964, 0.7624, 0.4964, 0.7784, 0.3316, 0.7794, 0.3316, 0.6712, 0.1954, 0.6989, 0.1769, 0.7771, 0.3229, 0.7763, 0.3234, 0.8285, 0.1642, 0.8594, 0.1769, 0.7815, 0.3231, 0.7807, 0.3227, 0.8285, 0.49, 0.7958, 0.4964, 0.7794, 0.3316, 0.7803, 0.3314, 0.6475, 0.219, 0.6712, 0.1954, 0.7763, 0.3234, 0.7757, 0.324, 0.7958, 0.1576, 0.8285, 0.1642, 0.7807, 0.3227, 0.7798, 0.3225, 0.8593, 0.4772, 0.8285, 0.49, 0.7803, 0.3314, 0.7811, 0.3312, 0.629, 0.2468, 0.6475, 0.219, 0.7757, 0.324, 0.7751, 0.3247, 0.8871, 0.4587, 0.8593, 0.4772, 0.7811, 0.3312, 0.7819, 0.3307, 0.6162, 0.2776, 0.629, 0.2468, 0.7751, 0.3247, 0.7748, 0.3255, 0.9107, 0.4351, 0.8871, 0.4587, 0.7819, 0.3307, 0.7826, 0.3301, 0.6097, 0.3104, 0.6162, 0.2776, 0.7748, 0.3255, 0.7746, 0.3264, 0.9292, 0.4073, 0.9107, 0.4351, 0.7826, 0.3301, 0.7831, 0.3294, 0.6097, 0.3437, 0.6097, 0.3104, 0.7746, 0.3264, 0.7745, 0.3273, 0.942, 0.3765, 0.9292, 0.4073, 0.7831, 0.3294, 0.7835, 0.3286, 0.6162, 0.3764, 0.6097, 0.3437, 0.7745, 0.3273, 0.7747, 0.3282, 0.9486, 0.3438, 0.942, 0.3765, 0.7835, 0.3286, 0.7837, 0.3277, 0.629, 0.4073, 0.6162, 0.3764, 0.7747, 0.3282, 0.775, 0.329, 0.9486, 0.3104, 0.9486, 0.3438, 0.7837, 0.3277, 0.7837, 0.3268, 0.6475, 0.435, 0.629, 0.4073, 0.775, 0.329, 0.7754, 0.3298, 0.942, 0.2776, 0.9486, 0.3104, 0.7837, 0.3268, 0.7836, 0.3259, 0.6711, 0.4586, 0.6475, 0.435, 0.7754, 0.3298, 0.776, 0.3304, 0.9293, 0.2468, 0.942, 0.2776, 0.7836, 0.3259, 0.7833, 0.3251, 0.6989, 0.4772, 0.6711, 0.4586, 0.776, 0.3304, 0.7767, 0.331])
me_cylinder_007.materials.append(mat_material_003)
me_cylinder_007.use_remesh_preserve_volume = False
me_cylinder_007.use_remesh_preserve_attributes = False
me_cylinder_007.use_mirror_vertex_groups = False
me_cylinder_007.update()
me_cylinder_009 = bpy.data.meshes.new('Cylinder.009')
me_cylinder_009.from_pydata([(2.767, 0.0206, -0.06391), (1.24, 0.0206, -2.164), (2.767, -0.0206, -0.06391), (1.24, -0.0206, -2.164), (2.767, 0.0206, 1.178), (1.24, 0.0206, 1.178), (2.767, -0.0206, 1.178), (1.24, -0.0206, 1.178), (-2.767, 0.0206, -0.06391), (-1.24, 0.0206, -2.164), (-2.767, -0.0206, -0.06391), (-1.24, -0.0206, -2.164), (-2.767, 0.0206, 1.178), (-1.24, 0.0206, 1.178), (-2.767, -0.0206, 1.178), (-1.24, -0.0206, 1.178), (-0.0206, 2.767, -0.06391), (-0.0206, 1.24, -2.164), (0.0206, 2.767, -0.06391), (0.0206, 1.24, -2.164), (-0.0206, 2.767, 1.178), (-0.0206, 1.24, 1.178), (0.0206, 2.767, 1.178), (0.0206, 1.24, 1.178), (-0.0206, -2.767, -0.06391), (-0.0206, -1.24, -2.164), (0.0206, -2.767, -0.06391), (0.0206, -1.24, -2.164), (-0.0206, -2.767, 1.178), (-0.0206, -1.24, 1.178), (0.0206, -2.767, 1.178), (0.0206, -1.24, 1.178)], [], [(7, 6, 4, 5), (5, 4, 0, 1), (1, 0, 2, 3), (3, 2, 6, 7), (5, 1, 3, 7), (0, 4, 6, 2), (15, 13, 12, 14), (13, 9, 8, 12), (9, 11, 10, 8), (11, 15, 14, 10), (13, 15, 11, 9), (8, 10, 14, 12), (23, 22, 20, 21), (21, 20, 16, 17), (17, 16, 18, 19), (19, 18, 22, 23), (21, 17, 19, 23), (16, 20, 22, 18), (31, 29, 28, 30), (29, 25, 24, 28), (25, 27, 26, 24), (27, 31, 30, 26), (29, 31, 27, 25), (24, 26, 30, 28)])
_uv = me_cylinder_009.uv_layers.new(name='UVMap')
_uv.uv.foreach_set('vector', [0.375, 0.0, 0.625, 0.0, 0.625, 0.25, 0.375, 0.25, 0.375, 0.25, 0.625, 0.25, 0.625, 0.5, 0.375, 0.5, 0.375, 0.5, 0.625, 0.5, 0.625, 0.75, 0.375, 0.75, 0.375, 0.75, 0.625, 0.75, 0.625, 1.0, 0.375, 1.0, 0.125, 0.5, 0.375, 0.5, 0.375, 0.75, 0.125, 0.75, 0.625, 0.5, 0.875, 0.5, 0.875, 0.75, 0.625, 0.75, 0.375, 0.0, 0.375, 0.25, 0.625, 0.25, 0.625, 0.0, 0.375, 0.25, 0.375, 0.5, 0.625, 0.5, 0.625, 0.25, 0.375, 0.5, 0.375, 0.75, 0.625, 0.75, 0.625, 0.5, 0.375, 0.75, 0.375, 1.0, 0.625, 1.0, 0.625, 0.75, 0.125, 0.5, 0.125, 0.75, 0.375, 0.75, 0.375, 0.5, 0.625, 0.5, 0.625, 0.75, 0.875, 0.75, 0.875, 0.5, 0.375, 0.0, 0.625, 0.0, 0.625, 0.25, 0.375, 0.25, 0.375, 0.25, 0.625, 0.25, 0.625, 0.5, 0.375, 0.5, 0.375, 0.5, 0.625, 0.5, 0.625, 0.75, 0.375, 0.75, 0.375, 0.75, 0.625, 0.75, 0.625, 1.0, 0.375, 1.0, 0.125, 0.5, 0.375, 0.5, 0.375, 0.75, 0.125, 0.75, 0.625, 0.5, 0.875, 0.5, 0.875, 0.75, 0.625, 0.75, 0.375, 0.0, 0.375, 0.25, 0.625, 0.25, 0.625, 0.0, 0.375, 0.25, 0.375, 0.5, 0.625, 0.5, 0.625, 0.25, 0.375, 0.5, 0.375, 0.75, 0.625, 0.75, 0.625, 0.5, 0.375, 0.75, 0.375, 1.0, 0.625, 1.0, 0.625, 0.75, 0.125, 0.5, 0.125, 0.75, 0.375, 0.75, 0.375, 0.5, 0.625, 0.5, 0.625, 0.75, 0.875, 0.75, 0.875, 0.5])
me_cylinder_009.materials.append(mat_material_004)
me_cylinder_009.use_remesh_preserve_volume = False
me_cylinder_009.use_remesh_preserve_attributes = False
me_cylinder_009.use_mirror_vertex_groups = False
me_cylinder_009.update()

# ---- objects
ob_missile = bpy.data.objects.new('Missile', me_cylinder_001)
ob_missile_fins = bpy.data.objects.new('Missile Fins', me_cylinder_003)
ob_booster = bpy.data.objects.new('Booster', me_cylinder_007)
ob_booster_fins = bpy.data.objects.new('Booster Fins', me_cylinder_009)

# ---- transforms, parenting, visibility, modifiers, constraints
ob_missile.location = (1.93, 0.0, 0.0)
ob_missile.rotation_euler = (-1.344e-07, -1.571, 0.0)
ob_missile.scale = (0.2018, 0.2018, 0.2018)
ob_missile.lineart.crease_threshold = 0.0
ob_missile_fins.location = (1.93, 0.0, 0.0)
ob_missile_fins.rotation_euler = (-1.344e-07, -1.571, 0.0)
ob_missile_fins.scale = (0.2018, 0.2018, 0.2018)
ob_missile_fins.lineart.crease_threshold = 0.0
ob_booster.location = (-2.118, 0.0, 0.0)
ob_booster.rotation_euler = (-1.344e-07, -1.571, 0.0)
ob_booster.scale = (0.2513, 0.2513, 0.2513)
ob_booster.lineart.crease_threshold = 0.0
ob_booster_fins.location = (-3.54, 0.0, 0.0)
ob_booster_fins.rotation_euler = (1.571, -7.55e-08, -1.571)
ob_booster_fins.scale = (0.2018, 0.2018, 0.2018)
ob_booster_fins.lineart.crease_threshold = 0.0

# ---- collection membership
col_collection.objects.link(ob_missile)
col_collection.objects.link(ob_missile_fins)
col_collection.objects.link(ob_booster)
col_collection.objects.link(ob_booster_fins)

# ---- scene / render settings (as saved in the file)
scene.frame_start = 1; scene.frame_end = 250; scene.frame_set(1)
scene.render.engine = 'BLENDER_EEVEE_NEXT'
scene.cycles.use_denoising = False
scene.cycles.samples = 128
scene.cycles.sampling_pattern = 'TABULATED_SOBOL'
scene.cycles.use_adaptive_sampling = False
scene.cycles.use_light_tree = False
scene.view_settings.view_transform = 'Filmic'
bpy.context.view_layer.update()

# ---- added for rendering (the .blend has no active camera and no usable light): camera, sun
cam_auto = bpy.data.cameras.new('AutoCamera')
cam_auto.lens = 50.0
cam_auto.sensor_width = 36.0
cam_auto.clip_end = 1000.0
ob_auto_camera = bpy.data.objects.new('AutoCamera', cam_auto)
scene.collection.objects.link(ob_auto_camera)
ob_auto_camera.location = (8.24544, -9.43681, 6.2912)
ob_auto_camera.rotation_euler = (1.09748, -7.21219e-08, 0.694738)
scene.camera = ob_auto_camera
light_auto_sun = bpy.data.lights.new('AutoSun', 'SUN')
light_auto_sun.energy = 3.0
light_auto_sun.angle = 0.0523599
ob_auto_sun = bpy.data.objects.new('AutoSun', light_auto_sun)
scene.collection.objects.link(ob_auto_sun)
ob_auto_sun.rotation_euler = (0.872665, 0.174533, 0.523599)
bpy.context.view_layer.update()
